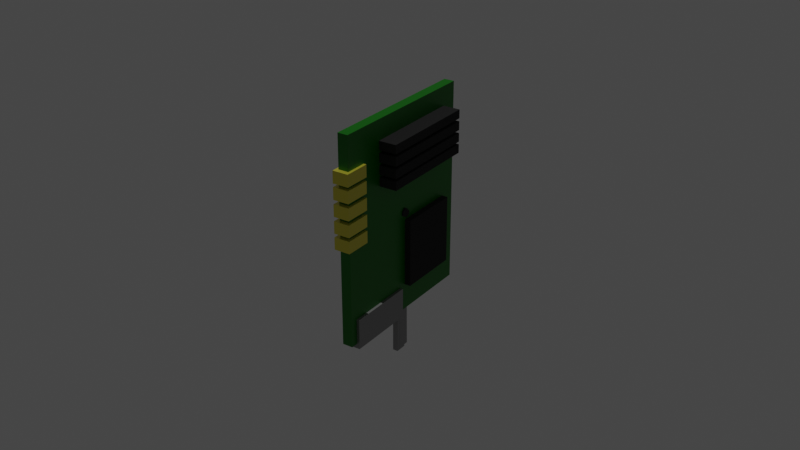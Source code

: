 # Source: ComputerChipSpider.blend  (saved by Blender 3.2.14; exported with 4.5.12 LTS)
import bpy
from mathutils import Matrix  # noqa: F401  (used for matrix-valued properties, if any)

bpy.ops.wm.read_factory_settings(use_empty=True)
scene = bpy.context.scene
scene.name = 'Scene'

# ---- collections
col_collection = bpy.data.collections.new('Collection'); scene.collection.children.link(col_collection)

# ---- materials (node trees are filled in below, after node groups)
mat_material_001 = bpy.data.materials.new('Material.001')
mat_material_001.alpha_threshold = 0.0
mat_material_001.use_transparent_shadow = False
mat_material_001.line_color = (0.0, 0.0, 0.0, 1.0)
mat_material_002 = bpy.data.materials.new('Material.002')
mat_material_002.use_transparent_shadow = False
mat_material_003 = bpy.data.materials.new('Material.003')
mat_material_003.use_transparent_shadow = False
mat_material_004 = bpy.data.materials.new('Material.004')
mat_material_004.use_transparent_shadow = False

# ---- material node trees
mat_material_001.use_nodes = True; mat_material_001.node_tree.nodes.clear()
_N = mat_material_001.node_tree.nodes; _L = mat_material_001.node_tree.links
n0 = _N.new('ShaderNodeOutputMaterial'); n0.name = 'Material Output'; n0.location = (300, 300)
n1 = _N.new('ShaderNodeBsdfPrincipled'); n1.name = 'Principled BSDF'; n1.location = (10, 300)
n1.distribution = 'GGX'
n1.subsurface_method = 'RANDOM_WALK_SKIN'
n1.inputs[0].default_value = (0.001737, 0.1851, 0.0, 1.0)
n1.inputs[1].default_value = 0.1391
n1.inputs[2].default_value = 0.4
n1.inputs[3].default_value = 1.45
n1.inputs[27].default_value = (0.0, 0.0, 0.0, 1.0)
n1.inputs[28].default_value = 1.0
_L.new(n1.outputs[0], n0.inputs[0])
n0.is_active_output = True
mat_material_002.use_nodes = True; mat_material_002.node_tree.nodes.clear()
_N = mat_material_002.node_tree.nodes; _L = mat_material_002.node_tree.links
n0 = _N.new('ShaderNodeBsdfPrincipled'); n0.name = 'Principled BSDF'; n0.location = (10, 300)
n0.distribution = 'GGX'
n0.subsurface_method = 'RANDOM_WALK_SKIN'
n0.inputs[0].default_value = (0.02079, 0.02079, 0.02079, 0.0)
n0.inputs[1].default_value = 0.2609
n0.inputs[2].default_value = 1.0
n0.inputs[3].default_value = 1.45
n0.inputs[27].default_value = (0.0, 0.0, 0.0, 1.0)
n0.inputs[28].default_value = 1.0
n1 = _N.new('ShaderNodeOutputMaterial'); n1.name = 'Material Output'; n1.location = (300, 300)
_L.new(n0.outputs[0], n1.inputs[0])
n1.is_active_output = True
mat_material_003.use_nodes = True; mat_material_003.node_tree.nodes.clear()
_N = mat_material_003.node_tree.nodes; _L = mat_material_003.node_tree.links
n0 = _N.new('ShaderNodeBsdfPrincipled'); n0.name = 'Principled BSDF'; n0.location = (10, 300)
n0.distribution = 'GGX'
n0.subsurface_method = 'RANDOM_WALK_SKIN'
n0.inputs[0].default_value = (0.8, 0.7194, 0.06934, 1.0)
n0.inputs[1].default_value = 0.3304
n0.inputs[2].default_value = 0.0
n0.inputs[3].default_value = 1.45
n0.inputs[27].default_value = (0.0, 0.0, 0.0, 1.0)
n0.inputs[28].default_value = 1.0
n1 = _N.new('ShaderNodeOutputMaterial'); n1.name = 'Material Output'; n1.location = (300, 300)
_L.new(n0.outputs[0], n1.inputs[0])
n1.is_active_output = True
mat_material_004.use_nodes = True; mat_material_004.node_tree.nodes.clear()
_N = mat_material_004.node_tree.nodes; _L = mat_material_004.node_tree.links
n0 = _N.new('ShaderNodeBsdfPrincipled'); n0.name = 'Principled BSDF'; n0.location = (10, 300)
n0.distribution = 'GGX'
n0.subsurface_method = 'RANDOM_WALK_SKIN'
n0.inputs[0].default_value = (0.293, 0.293, 0.293, 1.0)
n0.inputs[1].default_value = 0.3478
n0.inputs[2].default_value = 0.04348
n0.inputs[3].default_value = 1.45
n0.inputs[27].default_value = (0.0, 0.0, 0.0, 1.0)
n0.inputs[28].default_value = 1.0
n1 = _N.new('ShaderNodeOutputMaterial'); n1.name = 'Material Output'; n1.location = (300, 300)
_L.new(n0.outputs[0], n1.inputs[0])
n1.is_active_output = True

# ---- world
world_world = bpy.data.worlds.new('World'); scene.world = world_world
world_world.use_nodes = True; world_world.node_tree.nodes.clear()
_N = world_world.node_tree.nodes; _L = world_world.node_tree.links
n0 = _N.new('ShaderNodeOutputWorld'); n0.name = 'World Output'; n0.location = (300, 300)
n1 = _N.new('ShaderNodeBackground'); n1.name = 'Background'; n1.location = (10, 300)
n1.inputs[0].default_value = (0.05088, 0.05088, 0.05088, 1.0)
_L.new(n1.outputs[0], n0.inputs[0])
n0.is_active_output = True
world_world.color = (0.05088, 0.05088, 0.05088)
world_world.use_sun_shadow = False
world_world.sun_shadow_jitter_overblur = 0.0

# ---- cameras
cam_camera = bpy.data.cameras.new('Camera')
cam_camera.clip_end = 100.0
cam_camera.ortho_scale = 7.314

# ---- lights
light_sun = bpy.data.lights.new('Sun', 'SUN')
light_sun.transmission_factor = 0.0
light_sun.energy = 1.0
light_sun.shadow_soft_size = 0.125

# ---- meshes
me_cube_007 = bpy.data.meshes.new('Cube.007')
me_cube_007.from_pydata([(-0.6318, -0.6162, 0.5807), (-0.6318, -0.6162, 0.8349), (0.3672, -0.6107, 0.5807), (0.3672, -0.6107, 0.8349), (-0.6314, -0.7003, 0.5807), (-0.6314, -0.7003, 0.8349), (0.3677, -0.6947, 0.5807), (0.3677, -0.6947, 0.8349), (0.7994, 1.0, 0.6643), (0.7994, 1.0, 0.5641), (0.7994, -1.0, 0.6643), (0.7994, -1.0, 0.5641), (-0.7994, 1.0, 0.6643), (-0.7994, 1.0, 0.5641), (-0.7994, -1.0, 0.6643), (-0.7994, -1.0, 0.5641), (-0.6335, 0.07852, 0.6528), (-0.6335, 0.07852, 0.724), (-0.6335, 0.7438, 0.6528), (-0.6335, 0.7438, 0.724), (-0.0177, 0.07852, 0.6528), (-0.0177, 0.07852, 0.724), (-0.0177, 0.7438, 0.6528), (-0.0177, 0.7438, 0.724), (0.5873, -0.2174, 0.5371), (0.5873, -0.2174, 0.6914), (0.5873, -0.1016, 0.5371), (0.5873, -0.1016, 0.6914), (0.8445, -0.2174, 0.5371), (0.8445, -0.2174, 0.6914), (0.8445, -0.1016, 0.5371), (0.8445, -0.1016, 0.6914), (0.5873, -0.3732, 0.5371), (0.5873, -0.3732, 0.6914), (0.5873, -0.2573, 0.5371), (0.5873, -0.2573, 0.6914), (0.8445, -0.3732, 0.5371), (0.8445, -0.3732, 0.6914), (0.8445, -0.2573, 0.5371), (0.8445, -0.2573, 0.6914), (0.5873, -0.5289, 0.5371), (0.5873, -0.5289, 0.6914), (0.5873, -0.413, 0.5371), (0.5873, -0.413, 0.6914), (0.8445, -0.5289, 0.5371), (0.8445, -0.5289, 0.6914), (0.8445, -0.413, 0.5371), (0.8445, -0.413, 0.6914), (-0.6331, -0.3943, 0.5807), (-0.6331, -0.3943, 0.8349), (0.366, -0.3888, 0.5807), (0.366, -0.3888, 0.8349), (-0.6326, -0.4784, 0.5807), (-0.6326, -0.4784, 0.8349), (0.3665, -0.4728, 0.5807), (0.3665, -0.4728, 0.8349), (-0.6325, -0.5033, 0.5807), (-0.6325, -0.5033, 0.8349), (0.3666, -0.4978, 0.5807), (0.3666, -0.4978, 0.8349), (-0.632, -0.5874, 0.5807), (-0.632, -0.5874, 0.8349), (0.3671, -0.5818, 0.5807), (0.3671, -0.5818, 0.8349), (-0.6312, -0.7291, 0.5807), (-0.6312, -0.7291, 0.8349), (0.3678, -0.7236, 0.5807), (0.3678, -0.7236, 0.8349), (-0.6307, -0.8132, 0.5807), (-0.6307, -0.8132, 0.8349), (0.3683, -0.8076, 0.5807), (0.3683, -0.8076, 0.8349), (0.5873, -0.06672, 0.5371), (0.5873, -0.06672, 0.6914), (0.5873, 0.04912, 0.5371), (0.5873, 0.04912, 0.6914), (0.8445, -0.06672, 0.5371), (0.8445, -0.06672, 0.6914), (0.8445, 0.04912, 0.5371), (0.8445, 0.04912, 0.6914), (0.5873, -0.6775, 0.5371), (0.5873, -0.6775, 0.6914), (0.5873, -0.5616, 0.5371), (0.5873, -0.5616, 0.6914), (0.8445, -0.6775, 0.5371), (0.8445, -0.6775, 0.6914), (0.8445, -0.5616, 0.5371), (0.8445, -0.5616, 0.6914), (0.05021, 0.7528, 0.538), (0.05021, 0.7528, 0.6904), (0.05021, 1.048, 0.538), (0.7274, 0.7528, 0.538), (0.7274, 0.7528, 0.6904), (0.7274, 1.048, 0.538), (0.05021, 1.048, 0.6904), (0.7274, 1.048, 0.6904), (0.1759, 1.048, 0.5701), (0.1759, 1.048, 0.6584), (0.6016, 1.048, 0.6584), (0.6016, 1.048, 0.5701), (0.1759, 1.016, 0.6584), (0.1759, 1.016, 0.5701), (0.6016, 1.016, 0.5701), (0.6016, 1.016, 0.6584)], [], [(0, 1, 3, 2), (2, 3, 7, 6), (6, 7, 5, 4), (4, 5, 1, 0), (2, 6, 4, 0), (7, 3, 1, 5), (8, 12, 14, 10), (11, 10, 14, 15), (15, 14, 12, 13), (13, 9, 11, 15), (9, 8, 10, 11), (13, 12, 8, 9), (16, 17, 19, 18), (18, 19, 23, 22), (22, 23, 21, 20), (20, 21, 17, 16), (18, 22, 20, 16), (23, 19, 17, 21), (24, 25, 27, 26), (26, 27, 31, 30), (30, 31, 29, 28), (28, 29, 25, 24), (26, 30, 28, 24), (31, 27, 25, 29), (32, 33, 35, 34), (34, 35, 39, 38), (38, 39, 37, 36), (36, 37, 33, 32), (34, 38, 36, 32), (39, 35, 33, 37), (40, 41, 43, 42), (42, 43, 47, 46), (46, 47, 45, 44), (44, 45, 41, 40), (42, 46, 44, 40), (47, 43, 41, 45), (48, 49, 51, 50), (50, 51, 55, 54), (54, 55, 53, 52), (52, 53, 49, 48), (50, 54, 52, 48), (55, 51, 49, 53), (56, 57, 59, 58), (58, 59, 63, 62), (62, 63, 61, 60), (60, 61, 57, 56), (58, 62, 60, 56), (63, 59, 57, 61), (64, 65, 67, 66), (66, 67, 71, 70), (70, 71, 69, 68), (68, 69, 65, 64), (66, 70, 68, 64), (71, 67, 65, 69), (72, 73, 75, 74), (74, 75, 79, 78), (78, 79, 77, 76), (76, 77, 73, 72), (74, 78, 76, 72), (79, 75, 73, 77), (80, 81, 83, 82), (82, 83, 87, 86), (86, 87, 85, 84), (84, 85, 81, 80), (82, 86, 84, 80), (87, 83, 81, 85), (88, 89, 94, 90), (97, 98, 103, 100), (93, 95, 92, 91), (91, 92, 89, 88), (90, 93, 91, 88), (95, 94, 89, 92), (90, 94, 97, 96), (94, 95, 98, 97), (95, 93, 99, 98), (93, 90, 96, 99), (101, 100, 103, 102), (96, 97, 100, 101), (98, 99, 102, 103), (99, 96, 101, 102)])
me_cube_007.polygons.foreach_set('material_index', [1, 1, 1, 1, 0, 1, 0, 0, 0, 0, 0, 0, 1, 1, 1, 1, 0, 1, 2, 2, 2, 2, 2, 2, 2, 2, 2, 2, 2, 2, 2, 2, 2, 2, 2, 2, 1, 1, 1, 1, 0, 1, 1, 1, 1, 1, 0, 1, 1, 1, 1, 1, 0, 1, 2, 2, 2, 2, 2, 2, 2, 2, 2, 2, 2, 2, 3, 3, 3, 3, 3, 3, 3, 3, 3, 3, 2, 3, 3, 3])
_uv = me_cube_007.uv_layers.new(name='UVMap')
_uv.uv.foreach_set('vector', [0.375, 0.0, 0.625, 0.0, 0.625, 0.25, 0.375, 0.25, 0.375, 0.25, 0.625, 0.25, 0.625, 0.5, 0.375, 0.5, 0.375, 0.5, 0.625, 0.5, 0.625, 0.75, 0.375, 0.75, 0.375, 0.75, 0.625, 0.75, 0.625, 1.0, 0.375, 1.0, 0.125, 0.5, 0.375, 0.5, 0.375, 0.75, 0.125, 0.75, 0.625, 0.5, 0.875, 0.5, 0.875, 0.75, 0.625, 0.75, 0.625, 0.5, 0.875, 0.5, 0.875, 0.75, 0.625, 0.75, 0.375, 0.75, 0.625, 0.75, 0.625, 1.0, 0.375, 1.0, 0.375, 0.0, 0.625, 0.0, 0.625, 0.25, 0.375, 0.25, 0.125, 0.5, 0.375, 0.5, 0.375, 0.75, 0.125, 0.75, 0.375, 0.5, 0.625, 0.5, 0.625, 0.75, 0.375, 0.75, 0.375, 0.25, 0.625, 0.25, 0.625, 0.5, 0.375, 0.5, 0.375, 0.0, 0.625, 0.0, 0.625, 0.25, 0.375, 0.25, 0.375, 0.25, 0.625, 0.25, 0.625, 0.5, 0.375, 0.5, 0.375, 0.5, 0.625, 0.5, 0.625, 0.75, 0.375, 0.75, 0.375, 0.75, 0.625, 0.75, 0.625, 1.0, 0.375, 1.0, 0.125, 0.5, 0.375, 0.5, 0.375, 0.75, 0.125, 0.75, 0.625, 0.5, 0.875, 0.5, 0.875, 0.75, 0.625, 0.75, 0.375, 0.0, 0.625, 0.0, 0.625, 0.25, 0.375, 0.25, 0.375, 0.25, 0.625, 0.25, 0.625, 0.5, 0.375, 0.5, 0.375, 0.5, 0.625, 0.5, 0.625, 0.75, 0.375, 0.75, 0.375, 0.75, 0.625, 0.75, 0.625, 1.0, 0.375, 1.0, 0.125, 0.5, 0.375, 0.5, 0.375, 0.75, 0.125, 0.75, 0.625, 0.5, 0.875, 0.5, 0.875, 0.75, 0.625, 0.75, 0.375, 0.0, 0.625, 0.0, 0.625, 0.25, 0.375, 0.25, 0.375, 0.25, 0.625, 0.25, 0.625, 0.5, 0.375, 0.5, 0.375, 0.5, 0.625, 0.5, 0.625, 0.75, 0.375, 0.75, 0.375, 0.75, 0.625, 0.75, 0.625, 1.0, 0.375, 1.0, 0.125, 0.5, 0.375, 0.5, 0.375, 0.75, 0.125, 0.75, 0.625, 0.5, 0.875, 0.5, 0.875, 0.75, 0.625, 0.75, 0.375, 0.0, 0.625, 0.0, 0.625, 0.25, 0.375, 0.25, 0.375, 0.25, 0.625, 0.25, 0.625, 0.5, 0.375, 0.5, 0.375, 0.5, 0.625, 0.5, 0.625, 0.75, 0.375, 0.75, 0.375, 0.75, 0.625, 0.75, 0.625, 1.0, 0.375, 1.0, 0.125, 0.5, 0.375, 0.5, 0.375, 0.75, 0.125, 0.75, 0.625, 0.5, 0.875, 0.5, 0.875, 0.75, 0.625, 0.75, 0.375, 0.0, 0.625, 0.0, 0.625, 0.25, 0.375, 0.25, 0.375, 0.25, 0.625, 0.25, 0.625, 0.5, 0.375, 0.5, 0.375, 0.5, 0.625, 0.5, 0.625, 0.75, 0.375, 0.75, 0.375, 0.75, 0.625, 0.75, 0.625, 1.0, 0.375, 1.0, 0.125, 0.5, 0.375, 0.5, 0.375, 0.75, 0.125, 0.75, 0.625, 0.5, 0.875, 0.5, 0.875, 0.75, 0.625, 0.75, 0.375, 0.0, 0.625, 0.0, 0.625, 0.25, 0.375, 0.25, 0.375, 0.25, 0.625, 0.25, 0.625, 0.5, 0.375, 0.5, 0.375, 0.5, 0.625, 0.5, 0.625, 0.75, 0.375, 0.75, 0.375, 0.75, 0.625, 0.75, 0.625, 1.0, 0.375, 1.0, 0.125, 0.5, 0.375, 0.5, 0.375, 0.75, 0.125, 0.75, 0.625, 0.5, 0.875, 0.5, 0.875, 0.75, 0.625, 0.75, 0.375, 0.0, 0.625, 0.0, 0.625, 0.25, 0.375, 0.25, 0.375, 0.25, 0.625, 0.25, 0.625, 0.5, 0.375, 0.5, 0.375, 0.5, 0.625, 0.5, 0.625, 0.75, 0.375, 0.75, 0.375, 0.75, 0.625, 0.75, 0.625, 1.0, 0.375, 1.0, 0.125, 0.5, 0.375, 0.5, 0.375, 0.75, 0.125, 0.75, 0.625, 0.5, 0.875, 0.5, 0.875, 0.75, 0.625, 0.75, 0.375, 0.0, 0.625, 0.0, 0.625, 0.25, 0.375, 0.25, 0.375, 0.25, 0.625, 0.25, 0.625, 0.5, 0.375, 0.5, 0.375, 0.5, 0.625, 0.5, 0.625, 0.75, 0.375, 0.75, 0.375, 0.75, 0.625, 0.75, 0.625, 1.0, 0.375, 1.0, 0.125, 0.5, 0.375, 0.5, 0.375, 0.75, 0.125, 0.75, 0.625, 0.5, 0.875, 0.5, 0.875, 0.75, 0.625, 0.75, 0.375, 0.0, 0.625, 0.0, 0.625, 0.25, 0.375, 0.25, 0.375, 0.25, 0.625, 0.25, 0.625, 0.5, 0.375, 0.5, 0.375, 0.5, 0.625, 0.5, 0.625, 0.75, 0.375, 0.75, 0.375, 0.75, 0.625, 0.75, 0.625, 1.0, 0.375, 1.0, 0.125, 0.5, 0.375, 0.5, 0.375, 0.75, 0.125, 0.75, 0.625, 0.5, 0.875, 0.5, 0.875, 0.75, 0.625, 0.75, 0.375, 0.0, 0.625, 0.0, 0.625, 0.25, 0.375, 0.25, 0.5724, 0.2964, 0.5724, 0.4536, 0.5724, 0.4536, 0.5724, 0.2964, 0.375, 0.5, 0.625, 0.5, 0.625, 0.75, 0.375, 0.75, 0.375, 0.75, 0.625, 0.75, 0.625, 1.0, 0.375, 1.0, 0.125, 0.5, 0.375, 0.5, 0.375, 0.75, 0.125, 0.75, 0.625, 0.5, 0.875, 0.5, 0.875, 0.75, 0.625, 0.75, 0.375, 0.25, 0.625, 0.25, 0.5724, 0.2964, 0.4276, 0.2964, 0.625, 0.25, 0.625, 0.5, 0.5724, 0.4536, 0.5724, 0.2964, 0.625, 0.5, 0.375, 0.5, 0.4276, 0.4536, 0.5724, 0.4536, 0.375, 0.5, 0.375, 0.25, 0.4276, 0.2964, 0.4276, 0.4536, 0.4276, 0.2964, 0.5724, 0.2964, 0.5724, 0.4536, 0.4276, 0.4536, 0.4276, 0.2964, 0.5724, 0.2964, 0.5724, 0.2964, 0.4276, 0.2964, 0.5724, 0.4536, 0.4276, 0.4536, 0.4276, 0.4536, 0.5724, 0.4536, 0.4276, 0.4536, 0.4276, 0.2964, 0.4276, 0.2964, 0.4276, 0.4536])
me_cube_007.materials.append(mat_material_001)
me_cube_007.materials.append(mat_material_002)
me_cube_007.materials.append(mat_material_003)
me_cube_007.materials.append(mat_material_004)
me_cube_007.update()
me_cylinder_016 = bpy.data.meshes.new('Cylinder.016')
me_cylinder_016.from_pydata([(0.0, 1.0, -1.0), (0.0, 1.0, 1.0), (0.1951, 0.9808, -1.0), (0.1951, 0.9808, 1.0), (0.3827, 0.9239, -1.0), (0.3827, 0.9239, 1.0), (0.5556, 0.8315, -1.0), (0.5556, 0.8315, 1.0), (0.7071, 0.7071, -1.0), (0.7071, 0.7071, 1.0), (0.8315, 0.5556, -1.0), (0.8315, 0.5556, 1.0), (0.9239, 0.3827, -1.0), (0.9239, 0.3827, 1.0), (0.9808, 0.1951, -1.0), (0.9808, 0.1951, 1.0), (1.0, -4.371e-08, -1.0), (1.0, -4.371e-08, 1.0), (0.9808, -0.1951, -1.0), (0.9808, -0.1951, 1.0), (0.9239, -0.3827, -1.0), (0.9239, -0.3827, 1.0), (0.8315, -0.5556, -1.0), (0.8315, -0.5556, 1.0), (0.7071, -0.7071, -1.0), (0.7071, -0.7071, 1.0), (0.5556, -0.8315, -1.0), (0.5556, -0.8315, 1.0), (0.3827, -0.9239, -1.0), (0.3827, -0.9239, 1.0), (0.1951, -0.9808, -1.0), (0.1951, -0.9808, 1.0), (-8.742e-08, -1.0, -1.0), (-8.742e-08, -1.0, 1.0), (-0.1951, -0.9808, -1.0), (-0.1951, -0.9808, 1.0), (-0.3827, -0.9239, -1.0), (-0.3827, -0.9239, 1.0), (-0.5556, -0.8315, -1.0), (-0.5556, -0.8315, 1.0), (-0.7071, -0.7071, -1.0), (-0.7071, -0.7071, 1.0), (-0.8315, -0.5556, -1.0), (-0.8315, -0.5556, 1.0), (-0.9239, -0.3827, -1.0), (-0.9239, -0.3827, 1.0), (-0.9808, -0.1951, -1.0), (-0.9808, -0.1951, 1.0), (-1.0, 1.192e-08, -1.0), (-1.0, 1.192e-08, 1.0), (-0.9808, 0.1951, -1.0), (-0.9808, 0.1951, 1.0), (-0.9239, 0.3827, -1.0), (-0.9239, 0.3827, 1.0), (-0.8315, 0.5556, -1.0), (-0.8315, 0.5556, 1.0), (-0.7071, 0.7071, -1.0), (-0.7071, 0.7071, 1.0), (-0.5556, 0.8315, -1.0), (-0.5556, 0.8315, 1.0), (-0.3827, 0.9239, -1.0), (-0.3827, 0.9239, 1.0), (-0.1951, 0.9808, -1.0), (-0.1951, 0.9808, 1.0)], [], [(0, 1, 3, 2), (2, 3, 5, 4), (4, 5, 7, 6), (6, 7, 9, 8), (8, 9, 11, 10), (10, 11, 13, 12), (12, 13, 15, 14), (14, 15, 17, 16), (16, 17, 19, 18), (18, 19, 21, 20), (20, 21, 23, 22), (22, 23, 25, 24), (24, 25, 27, 26), (26, 27, 29, 28), (28, 29, 31, 30), (30, 31, 33, 32), (32, 33, 35, 34), (34, 35, 37, 36), (36, 37, 39, 38), (38, 39, 41, 40), (40, 41, 43, 42), (42, 43, 45, 44), (44, 45, 47, 46), (46, 47, 49, 48), (48, 49, 51, 50), (50, 51, 53, 52), (52, 53, 55, 54), (54, 55, 57, 56), (56, 57, 59, 58), (58, 59, 61, 60), (3, 1, 63, 61, 59, 57, 55, 53, 51, 49, 47, 45, 43, 41, 39, 37, 35, 33, 31, 29, 27, 25, 23, 21, 19, 17, 15, 13, 11, 9, 7, 5), (60, 61, 63, 62), (62, 63, 1, 0), (0, 2, 4, 6, 8, 10, 12, 14, 16, 18, 20, 22, 24, 26, 28, 30, 32, 34, 36, 38, 40, 42, 44, 46, 48, 50, 52, 54, 56, 58, 60, 62)])
_uv = me_cylinder_016.uv_layers.new(name='UVMap')
_uv.uv.foreach_set('vector', [1.0, 0.5, 1.0, 1.0, 0.9688, 1.0, 0.9688, 0.5, 0.9688, 0.5, 0.9688, 1.0, 0.9375, 1.0, 0.9375, 0.5, 0.9375, 0.5, 0.9375, 1.0, 0.9062, 1.0, 0.9062, 0.5, 0.9062, 0.5, 0.9062, 1.0, 0.875, 1.0, 0.875, 0.5, 0.875, 0.5, 0.875, 1.0, 0.8438, 1.0, 0.8438, 0.5, 0.8438, 0.5, 0.8438, 1.0, 0.8125, 1.0, 0.8125, 0.5, 0.8125, 0.5, 0.8125, 1.0, 0.7812, 1.0, 0.7812, 0.5, 0.7812, 0.5, 0.7812, 1.0, 0.75, 1.0, 0.75, 0.5, 0.75, 0.5, 0.75, 1.0, 0.7188, 1.0, 0.7188, 0.5, 0.7188, 0.5, 0.7188, 1.0, 0.6875, 1.0, 0.6875, 0.5, 0.6875, 0.5, 0.6875, 1.0, 0.6562, 1.0, 0.6562, 0.5, 0.6562, 0.5, 0.6562, 1.0, 0.625, 1.0, 0.625, 0.5, 0.625, 0.5, 0.625, 1.0, 0.5938, 1.0, 0.5938, 0.5, 0.5938, 0.5, 0.5938, 1.0, 0.5625, 1.0, 0.5625, 0.5, 0.5625, 0.5, 0.5625, 1.0, 0.5312, 1.0, 0.5312, 0.5, 0.5312, 0.5, 0.5312, 1.0, 0.5, 1.0, 0.5, 0.5, 0.5, 0.5, 0.5, 1.0, 0.4688, 1.0, 0.4688, 0.5, 0.4688, 0.5, 0.4688, 1.0, 0.4375, 1.0, 0.4375, 0.5, 0.4375, 0.5, 0.4375, 1.0, 0.4062, 1.0, 0.4062, 0.5, 0.4062, 0.5, 0.4062, 1.0, 0.375, 1.0, 0.375, 0.5, 0.375, 0.5, 0.375, 1.0, 0.3438, 1.0, 0.3438, 0.5, 0.3438, 0.5, 0.3438, 1.0, 0.3125, 1.0, 0.3125, 0.5, 0.3125, 0.5, 0.3125, 1.0, 0.2812, 1.0, 0.2812, 0.5, 0.2812, 0.5, 0.2812, 1.0, 0.25, 1.0, 0.25, 0.5, 0.25, 0.5, 0.25, 1.0, 0.2188, 1.0, 0.2188, 0.5, 0.2188, 0.5, 0.2188, 1.0, 0.1875, 1.0, 0.1875, 0.5, 0.1875, 0.5, 0.1875, 1.0, 0.1562, 1.0, 0.1562, 0.5, 0.1562, 0.5, 0.1562, 1.0, 0.125, 1.0, 0.125, 0.5, 0.125, 0.5, 0.125, 1.0, 0.09375, 1.0, 0.09375, 0.5, 0.09375, 0.5, 0.09375, 1.0, 0.0625, 1.0, 0.0625, 0.5, 0.2968, 0.4854, 0.25, 0.49, 0.2032, 0.4854, 0.1582, 0.4717, 0.1167, 0.4496, 0.08029, 0.4197, 0.05045, 0.3833, 0.02827, 0.3418, 0.01461, 0.2968, 0.01, 0.25, 0.01461, 0.2032, 0.02827, 0.1582, 0.05045, 0.1167, 0.08029, 0.08029, 0.1167, 0.05045, 0.1582, 0.02827, 0.2032, 0.01461, 0.25, 0.01, 0.2968, 0.01461, 0.3418, 0.02827, 0.3833, 0.05045, 0.4197, 0.08029, 0.4496, 0.1167, 0.4717, 0.1582, 0.4854, 0.2032, 0.49, 0.25, 0.4854, 0.2968, 0.4717, 0.3418, 0.4496, 0.3833, 0.4197, 0.4197, 0.3833, 0.4496, 0.3418, 0.4717, 0.0625, 0.5, 0.0625, 1.0, 0.03125, 1.0, 0.03125, 0.5, 0.03125, 0.5, 0.03125, 1.0, 0.0, 1.0, 0.0, 0.5, 0.75, 0.49, 0.7968, 0.4854, 0.8418, 0.4717, 0.8833, 0.4496, 0.9197, 0.4197, 0.9496, 0.3833, 0.9717, 0.3418, 0.9854, 0.2968, 0.99, 0.25, 0.9854, 0.2032, 0.9717, 0.1582, 0.9496, 0.1167, 0.9197, 0.08029, 0.8833, 0.05045, 0.8418, 0.02827, 0.7968, 0.01461, 0.75, 0.01, 0.7032, 0.01461, 0.6582, 0.02827, 0.6167, 0.05045, 0.5803, 0.08029, 0.5504, 0.1167, 0.5283, 0.1582, 0.5146, 0.2032, 0.51, 0.25, 0.5146, 0.2968, 0.5283, 0.3418, 0.5504, 0.3833, 0.5803, 0.4197, 0.6167, 0.4496, 0.6582, 0.4717, 0.7032, 0.4854])
me_cylinder_016.materials.append(mat_material_002)
me_cylinder_016.update()
me_cube_045 = bpy.data.meshes.new('Cube.045')
me_cube_045.from_pydata([(-0.7137, -0.06152, 0.4366), (-1.148, -0.06152, 1.255), (-0.7137, -0.00651, 0.4366), (-1.148, -0.00651, 1.255), (-0.6215, -0.06152, 0.4855), (-1.055, -0.06152, 1.304), (-0.6215, -0.00651, 0.4855), (-1.055, -0.00651, 1.304)], [], [(0, 1, 3, 2), (2, 3, 7, 6), (6, 7, 5, 4), (4, 5, 1, 0), (2, 6, 4, 0), (7, 3, 1, 5)])
_uv = me_cube_045.uv_layers.new(name='UVMap')
_uv.uv.foreach_set('vector', [0.375, 0.0, 0.625, 0.0, 0.625, 0.25, 0.375, 0.25, 0.375, 0.25, 0.625, 0.25, 0.625, 0.5, 0.375, 0.5, 0.375, 0.5, 0.625, 0.5, 0.625, 0.75, 0.375, 0.75, 0.375, 0.75, 0.625, 0.75, 0.625, 1.0, 0.375, 1.0, 0.125, 0.5, 0.375, 0.5, 0.375, 0.75, 0.125, 0.75, 0.625, 0.5, 0.875, 0.5, 0.875, 0.75, 0.625, 0.75])
me_cube_045.materials.append(mat_material_004)
me_cube_045.update()
me_cube_046 = bpy.data.meshes.new('Cube.046')
me_cube_046.from_pydata([(-1.083, -0.008647, 1.303), (-1.083, 0.04263, 1.303), (-0.9813, -0.008647, 1.258), (-0.9813, 0.04263, 1.258), (-1.605, 0.01675, -0.005767), (-1.372, -0.008647, 0.6538), (-1.605, 0.01723, -0.005767), (-1.372, 0.04263, 0.6538), (-1.604, 0.01675, -0.00619), (-1.27, -0.008647, 0.6087), (-1.604, 0.01723, -0.00619), (-1.27, 0.04263, 0.6087)], [], [(9, 2, 0, 5), (11, 3, 2, 9), (7, 1, 3, 11), (5, 0, 1, 7), (3, 1, 0, 2), (6, 4, 5, 7), (10, 6, 7, 11), (8, 10, 11, 9), (4, 8, 9, 5), (6, 10, 8, 4)])
_uv = me_cube_046.uv_layers.new(name='UVMap')
_uv.uv.foreach_set('vector', [0.4988, 0.75, 0.625, 0.75, 0.625, 1.0, 0.4988, 1.0, 0.4988, 0.5, 0.625, 0.5, 0.625, 0.75, 0.4988, 0.75, 0.4988, 0.25, 0.625, 0.25, 0.625, 0.5, 0.4988, 0.5, 0.4988, 0.0, 0.625, 0.0, 0.625, 0.25, 0.4988, 0.25, 0.625, 0.5, 0.875, 0.5, 0.875, 0.75, 0.625, 0.75, 0.2488, 0.6238, 0.2488, 0.6262, 0.125, 0.75, 0.125, 0.5, 0.2512, 0.6238, 0.2488, 0.6238, 0.125, 0.5, 0.375, 0.5, 0.2512, 0.6262, 0.2512, 0.6238, 0.4988, 0.5, 0.4988, 0.75, 0.2488, 0.6262, 0.2512, 0.6262, 0.375, 0.75, 0.125, 0.75, 0.2488, 0.6238, 0.2512, 0.6238, 0.2512, 0.6262, 0.2488, 0.6262])
me_cube_046.materials.append(mat_material_004)
me_cube_046.update()
me_cylinder_003 = bpy.data.meshes.new('Cylinder.003')
me_cylinder_003.from_pydata([(0.0, 1.0, -1.0), (0.0, 1.0, 1.0), (0.1951, 0.9808, -1.0), (0.1951, 0.9808, 1.0), (0.3827, 0.9239, -1.0), (0.3827, 0.9239, 1.0), (0.5556, 0.8315, -1.0), (0.5556, 0.8315, 1.0), (0.7071, 0.7071, -1.0), (0.7071, 0.7071, 1.0), (0.8315, 0.5556, -1.0), (0.8315, 0.5556, 1.0), (0.9239, 0.3827, -1.0), (0.9239, 0.3827, 1.0), (0.9808, 0.1951, -1.0), (0.9808, 0.1951, 1.0), (1.0, -4.371e-08, -1.0), (1.0, -4.371e-08, 1.0), (0.9808, -0.1951, -1.0), (0.9808, -0.1951, 1.0), (0.9239, -0.3827, -1.0), (0.9239, -0.3827, 1.0), (0.8315, -0.5556, -1.0), (0.8315, -0.5556, 1.0), (0.7071, -0.7071, -1.0), (0.7071, -0.7071, 1.0), (0.5556, -0.8315, -1.0), (0.5556, -0.8315, 1.0), (0.3827, -0.9239, -1.0), (0.3827, -0.9239, 1.0), (0.1951, -0.9808, -1.0), (0.1951, -0.9808, 1.0), (-8.742e-08, -1.0, -1.0), (-8.742e-08, -1.0, 1.0), (-0.1951, -0.9808, -1.0), (-0.1951, -0.9808, 1.0), (-0.3827, -0.9239, -1.0), (-0.3827, -0.9239, 1.0), (-0.5556, -0.8315, -1.0), (-0.5556, -0.8315, 1.0), (-0.7071, -0.7071, -1.0), (-0.7071, -0.7071, 1.0), (-0.8315, -0.5556, -1.0), (-0.8315, -0.5556, 1.0), (-0.9239, -0.3827, -1.0), (-0.9239, -0.3827, 1.0), (-0.9808, -0.1951, -1.0), (-0.9808, -0.1951, 1.0), (-1.0, 1.192e-08, -1.0), (-1.0, 1.192e-08, 1.0), (-0.9808, 0.1951, -1.0), (-0.9808, 0.1951, 1.0), (-0.9239, 0.3827, -1.0), (-0.9239, 0.3827, 1.0), (-0.8315, 0.5556, -1.0), (-0.8315, 0.5556, 1.0), (-0.7071, 0.7071, -1.0), (-0.7071, 0.7071, 1.0), (-0.5556, 0.8315, -1.0), (-0.5556, 0.8315, 1.0), (-0.3827, 0.9239, -1.0), (-0.3827, 0.9239, 1.0), (-0.1951, 0.9808, -1.0), (-0.1951, 0.9808, 1.0)], [], [(0, 1, 3, 2), (2, 3, 5, 4), (4, 5, 7, 6), (6, 7, 9, 8), (8, 9, 11, 10), (10, 11, 13, 12), (12, 13, 15, 14), (14, 15, 17, 16), (16, 17, 19, 18), (18, 19, 21, 20), (20, 21, 23, 22), (22, 23, 25, 24), (24, 25, 27, 26), (26, 27, 29, 28), (28, 29, 31, 30), (30, 31, 33, 32), (32, 33, 35, 34), (34, 35, 37, 36), (36, 37, 39, 38), (38, 39, 41, 40), (40, 41, 43, 42), (42, 43, 45, 44), (44, 45, 47, 46), (46, 47, 49, 48), (48, 49, 51, 50), (50, 51, 53, 52), (52, 53, 55, 54), (54, 55, 57, 56), (56, 57, 59, 58), (58, 59, 61, 60), (3, 1, 63, 61, 59, 57, 55, 53, 51, 49, 47, 45, 43, 41, 39, 37, 35, 33, 31, 29, 27, 25, 23, 21, 19, 17, 15, 13, 11, 9, 7, 5), (60, 61, 63, 62), (62, 63, 1, 0), (0, 2, 4, 6, 8, 10, 12, 14, 16, 18, 20, 22, 24, 26, 28, 30, 32, 34, 36, 38, 40, 42, 44, 46, 48, 50, 52, 54, 56, 58, 60, 62)])
_uv = me_cylinder_003.uv_layers.new(name='UVMap')
_uv.uv.foreach_set('vector', [1.0, 0.5, 1.0, 1.0, 0.9688, 1.0, 0.9688, 0.5, 0.9688, 0.5, 0.9688, 1.0, 0.9375, 1.0, 0.9375, 0.5, 0.9375, 0.5, 0.9375, 1.0, 0.9062, 1.0, 0.9062, 0.5, 0.9062, 0.5, 0.9062, 1.0, 0.875, 1.0, 0.875, 0.5, 0.875, 0.5, 0.875, 1.0, 0.8438, 1.0, 0.8438, 0.5, 0.8438, 0.5, 0.8438, 1.0, 0.8125, 1.0, 0.8125, 0.5, 0.8125, 0.5, 0.8125, 1.0, 0.7812, 1.0, 0.7812, 0.5, 0.7812, 0.5, 0.7812, 1.0, 0.75, 1.0, 0.75, 0.5, 0.75, 0.5, 0.75, 1.0, 0.7188, 1.0, 0.7188, 0.5, 0.7188, 0.5, 0.7188, 1.0, 0.6875, 1.0, 0.6875, 0.5, 0.6875, 0.5, 0.6875, 1.0, 0.6562, 1.0, 0.6562, 0.5, 0.6562, 0.5, 0.6562, 1.0, 0.625, 1.0, 0.625, 0.5, 0.625, 0.5, 0.625, 1.0, 0.5938, 1.0, 0.5938, 0.5, 0.5938, 0.5, 0.5938, 1.0, 0.5625, 1.0, 0.5625, 0.5, 0.5625, 0.5, 0.5625, 1.0, 0.5312, 1.0, 0.5312, 0.5, 0.5312, 0.5, 0.5312, 1.0, 0.5, 1.0, 0.5, 0.5, 0.5, 0.5, 0.5, 1.0, 0.4688, 1.0, 0.4688, 0.5, 0.4688, 0.5, 0.4688, 1.0, 0.4375, 1.0, 0.4375, 0.5, 0.4375, 0.5, 0.4375, 1.0, 0.4062, 1.0, 0.4062, 0.5, 0.4062, 0.5, 0.4062, 1.0, 0.375, 1.0, 0.375, 0.5, 0.375, 0.5, 0.375, 1.0, 0.3438, 1.0, 0.3438, 0.5, 0.3438, 0.5, 0.3438, 1.0, 0.3125, 1.0, 0.3125, 0.5, 0.3125, 0.5, 0.3125, 1.0, 0.2812, 1.0, 0.2812, 0.5, 0.2812, 0.5, 0.2812, 1.0, 0.25, 1.0, 0.25, 0.5, 0.25, 0.5, 0.25, 1.0, 0.2188, 1.0, 0.2188, 0.5, 0.2188, 0.5, 0.2188, 1.0, 0.1875, 1.0, 0.1875, 0.5, 0.1875, 0.5, 0.1875, 1.0, 0.1562, 1.0, 0.1562, 0.5, 0.1562, 0.5, 0.1562, 1.0, 0.125, 1.0, 0.125, 0.5, 0.125, 0.5, 0.125, 1.0, 0.09375, 1.0, 0.09375, 0.5, 0.09375, 0.5, 0.09375, 1.0, 0.0625, 1.0, 0.0625, 0.5, 0.2968, 0.4854, 0.25, 0.49, 0.2032, 0.4854, 0.1582, 0.4717, 0.1167, 0.4496, 0.08029, 0.4197, 0.05045, 0.3833, 0.02827, 0.3418, 0.01461, 0.2968, 0.01, 0.25, 0.01461, 0.2032, 0.02827, 0.1582, 0.05045, 0.1167, 0.08029, 0.08029, 0.1167, 0.05045, 0.1582, 0.02827, 0.2032, 0.01461, 0.25, 0.01, 0.2968, 0.01461, 0.3418, 0.02827, 0.3833, 0.05045, 0.4197, 0.08029, 0.4496, 0.1167, 0.4717, 0.1582, 0.4854, 0.2032, 0.49, 0.25, 0.4854, 0.2968, 0.4717, 0.3418, 0.4496, 0.3833, 0.4197, 0.4197, 0.3833, 0.4496, 0.3418, 0.4717, 0.0625, 0.5, 0.0625, 1.0, 0.03125, 1.0, 0.03125, 0.5, 0.03125, 0.5, 0.03125, 1.0, 0.0, 1.0, 0.0, 0.5, 0.75, 0.49, 0.7968, 0.4854, 0.8418, 0.4717, 0.8833, 0.4496, 0.9197, 0.4197, 0.9496, 0.3833, 0.9717, 0.3418, 0.9854, 0.2968, 0.99, 0.25, 0.9854, 0.2032, 0.9717, 0.1582, 0.9496, 0.1167, 0.9197, 0.08029, 0.8833, 0.05045, 0.8418, 0.02827, 0.7968, 0.01461, 0.75, 0.01, 0.7032, 0.01461, 0.6582, 0.02827, 0.6167, 0.05045, 0.5803, 0.08029, 0.5504, 0.1167, 0.5283, 0.1582, 0.5146, 0.2032, 0.51, 0.25, 0.5146, 0.2968, 0.5283, 0.3418, 0.5504, 0.3833, 0.5803, 0.4197, 0.6167, 0.4496, 0.6582, 0.4717, 0.7032, 0.4854])
me_cylinder_003.materials.append(mat_material_002)
me_cylinder_003.update()
me_cube_005 = bpy.data.meshes.new('Cube.005')
me_cube_005.from_pydata([(-0.7137, -0.8615, 0.4366), (-1.148, -0.8615, 1.255), (-0.7137, -0.8065, 0.4366), (-1.148, -0.8065, 1.255), (-0.6215, -0.8615, 0.4855), (-1.055, -0.8615, 1.304), (-0.6215, -0.8065, 0.4855), (-1.055, -0.8065, 1.304)], [], [(0, 1, 3, 2), (2, 3, 7, 6), (6, 7, 5, 4), (4, 5, 1, 0), (2, 6, 4, 0), (7, 3, 1, 5)])
_uv = me_cube_005.uv_layers.new(name='UVMap')
_uv.uv.foreach_set('vector', [0.375, 0.0, 0.625, 0.0, 0.625, 0.25, 0.375, 0.25, 0.375, 0.25, 0.625, 0.25, 0.625, 0.5, 0.375, 0.5, 0.375, 0.5, 0.625, 0.5, 0.625, 0.75, 0.375, 0.75, 0.375, 0.75, 0.625, 0.75, 0.625, 1.0, 0.375, 1.0, 0.125, 0.5, 0.375, 0.5, 0.375, 0.75, 0.125, 0.75, 0.625, 0.5, 0.875, 0.5, 0.875, 0.75, 0.625, 0.75])
me_cube_005.materials.append(mat_material_004)
me_cube_005.update()
me_cube_006 = bpy.data.meshes.new('Cube.006')
me_cube_006.from_pydata([(-1.083, -0.8086, 1.303), (-1.083, -0.7574, 1.303), (-0.9813, -0.8086, 1.258), (-0.9813, -0.7574, 1.258), (-1.605, -0.7832, -0.005767), (-1.372, -0.8086, 0.6538), (-1.605, -0.7828, -0.005767), (-1.372, -0.7574, 0.6538), (-1.604, -0.7832, -0.00619), (-1.27, -0.8086, 0.6087), (-1.604, -0.7828, -0.00619), (-1.27, -0.7574, 0.6087)], [], [(9, 2, 0, 5), (11, 3, 2, 9), (7, 1, 3, 11), (5, 0, 1, 7), (3, 1, 0, 2), (6, 4, 5, 7), (10, 6, 7, 11), (8, 10, 11, 9), (4, 8, 9, 5), (6, 10, 8, 4)])
_uv = me_cube_006.uv_layers.new(name='UVMap')
_uv.uv.foreach_set('vector', [0.4988, 0.75, 0.625, 0.75, 0.625, 1.0, 0.4988, 1.0, 0.4988, 0.5, 0.625, 0.5, 0.625, 0.75, 0.4988, 0.75, 0.4988, 0.25, 0.625, 0.25, 0.625, 0.5, 0.4988, 0.5, 0.4988, 0.0, 0.625, 0.0, 0.625, 0.25, 0.4988, 0.25, 0.625, 0.5, 0.875, 0.5, 0.875, 0.75, 0.625, 0.75, 0.2488, 0.6238, 0.2488, 0.6262, 0.125, 0.75, 0.125, 0.5, 0.2512, 0.6238, 0.2488, 0.6238, 0.125, 0.5, 0.375, 0.5, 0.2512, 0.6262, 0.2512, 0.6238, 0.4988, 0.5, 0.4988, 0.75, 0.2488, 0.6262, 0.2512, 0.6262, 0.375, 0.75, 0.125, 0.75, 0.2488, 0.6238, 0.2512, 0.6238, 0.2512, 0.6262, 0.2488, 0.6262])
me_cube_006.materials.append(mat_material_004)
me_cube_006.update()
me_cylinder_004 = bpy.data.meshes.new('Cylinder.004')
me_cylinder_004.from_pydata([(0.0, 1.0, -1.0), (0.0, 1.0, 1.0), (0.1951, 0.9808, -1.0), (0.1951, 0.9808, 1.0), (0.3827, 0.9239, -1.0), (0.3827, 0.9239, 1.0), (0.5556, 0.8315, -1.0), (0.5556, 0.8315, 1.0), (0.7071, 0.7071, -1.0), (0.7071, 0.7071, 1.0), (0.8315, 0.5556, -1.0), (0.8315, 0.5556, 1.0), (0.9239, 0.3827, -1.0), (0.9239, 0.3827, 1.0), (0.9808, 0.1951, -1.0), (0.9808, 0.1951, 1.0), (1.0, -4.371e-08, -1.0), (1.0, -4.371e-08, 1.0), (0.9808, -0.1951, -1.0), (0.9808, -0.1951, 1.0), (0.9239, -0.3827, -1.0), (0.9239, -0.3827, 1.0), (0.8315, -0.5556, -1.0), (0.8315, -0.5556, 1.0), (0.7071, -0.7071, -1.0), (0.7071, -0.7071, 1.0), (0.5556, -0.8315, -1.0), (0.5556, -0.8315, 1.0), (0.3827, -0.9239, -1.0), (0.3827, -0.9239, 1.0), (0.1951, -0.9808, -1.0), (0.1951, -0.9808, 1.0), (-8.742e-08, -1.0, -1.0), (-8.742e-08, -1.0, 1.0), (-0.1951, -0.9808, -1.0), (-0.1951, -0.9808, 1.0), (-0.3827, -0.9239, -1.0), (-0.3827, -0.9239, 1.0), (-0.5556, -0.8315, -1.0), (-0.5556, -0.8315, 1.0), (-0.7071, -0.7071, -1.0), (-0.7071, -0.7071, 1.0), (-0.8315, -0.5556, -1.0), (-0.8315, -0.5556, 1.0), (-0.9239, -0.3827, -1.0), (-0.9239, -0.3827, 1.0), (-0.9808, -0.1951, -1.0), (-0.9808, -0.1951, 1.0), (-1.0, 1.192e-08, -1.0), (-1.0, 1.192e-08, 1.0), (-0.9808, 0.1951, -1.0), (-0.9808, 0.1951, 1.0), (-0.9239, 0.3827, -1.0), (-0.9239, 0.3827, 1.0), (-0.8315, 0.5556, -1.0), (-0.8315, 0.5556, 1.0), (-0.7071, 0.7071, -1.0), (-0.7071, 0.7071, 1.0), (-0.5556, 0.8315, -1.0), (-0.5556, 0.8315, 1.0), (-0.3827, 0.9239, -1.0), (-0.3827, 0.9239, 1.0), (-0.1951, 0.9808, -1.0), (-0.1951, 0.9808, 1.0)], [], [(0, 1, 3, 2), (2, 3, 5, 4), (4, 5, 7, 6), (6, 7, 9, 8), (8, 9, 11, 10), (10, 11, 13, 12), (12, 13, 15, 14), (14, 15, 17, 16), (16, 17, 19, 18), (18, 19, 21, 20), (20, 21, 23, 22), (22, 23, 25, 24), (24, 25, 27, 26), (26, 27, 29, 28), (28, 29, 31, 30), (30, 31, 33, 32), (32, 33, 35, 34), (34, 35, 37, 36), (36, 37, 39, 38), (38, 39, 41, 40), (40, 41, 43, 42), (42, 43, 45, 44), (44, 45, 47, 46), (46, 47, 49, 48), (48, 49, 51, 50), (50, 51, 53, 52), (52, 53, 55, 54), (54, 55, 57, 56), (56, 57, 59, 58), (58, 59, 61, 60), (3, 1, 63, 61, 59, 57, 55, 53, 51, 49, 47, 45, 43, 41, 39, 37, 35, 33, 31, 29, 27, 25, 23, 21, 19, 17, 15, 13, 11, 9, 7, 5), (60, 61, 63, 62), (62, 63, 1, 0), (0, 2, 4, 6, 8, 10, 12, 14, 16, 18, 20, 22, 24, 26, 28, 30, 32, 34, 36, 38, 40, 42, 44, 46, 48, 50, 52, 54, 56, 58, 60, 62)])
_uv = me_cylinder_004.uv_layers.new(name='UVMap')
_uv.uv.foreach_set('vector', [1.0, 0.5, 1.0, 1.0, 0.9688, 1.0, 0.9688, 0.5, 0.9688, 0.5, 0.9688, 1.0, 0.9375, 1.0, 0.9375, 0.5, 0.9375, 0.5, 0.9375, 1.0, 0.9062, 1.0, 0.9062, 0.5, 0.9062, 0.5, 0.9062, 1.0, 0.875, 1.0, 0.875, 0.5, 0.875, 0.5, 0.875, 1.0, 0.8438, 1.0, 0.8438, 0.5, 0.8438, 0.5, 0.8438, 1.0, 0.8125, 1.0, 0.8125, 0.5, 0.8125, 0.5, 0.8125, 1.0, 0.7812, 1.0, 0.7812, 0.5, 0.7812, 0.5, 0.7812, 1.0, 0.75, 1.0, 0.75, 0.5, 0.75, 0.5, 0.75, 1.0, 0.7188, 1.0, 0.7188, 0.5, 0.7188, 0.5, 0.7188, 1.0, 0.6875, 1.0, 0.6875, 0.5, 0.6875, 0.5, 0.6875, 1.0, 0.6562, 1.0, 0.6562, 0.5, 0.6562, 0.5, 0.6562, 1.0, 0.625, 1.0, 0.625, 0.5, 0.625, 0.5, 0.625, 1.0, 0.5938, 1.0, 0.5938, 0.5, 0.5938, 0.5, 0.5938, 1.0, 0.5625, 1.0, 0.5625, 0.5, 0.5625, 0.5, 0.5625, 1.0, 0.5312, 1.0, 0.5312, 0.5, 0.5312, 0.5, 0.5312, 1.0, 0.5, 1.0, 0.5, 0.5, 0.5, 0.5, 0.5, 1.0, 0.4688, 1.0, 0.4688, 0.5, 0.4688, 0.5, 0.4688, 1.0, 0.4375, 1.0, 0.4375, 0.5, 0.4375, 0.5, 0.4375, 1.0, 0.4062, 1.0, 0.4062, 0.5, 0.4062, 0.5, 0.4062, 1.0, 0.375, 1.0, 0.375, 0.5, 0.375, 0.5, 0.375, 1.0, 0.3438, 1.0, 0.3438, 0.5, 0.3438, 0.5, 0.3438, 1.0, 0.3125, 1.0, 0.3125, 0.5, 0.3125, 0.5, 0.3125, 1.0, 0.2812, 1.0, 0.2812, 0.5, 0.2812, 0.5, 0.2812, 1.0, 0.25, 1.0, 0.25, 0.5, 0.25, 0.5, 0.25, 1.0, 0.2188, 1.0, 0.2188, 0.5, 0.2188, 0.5, 0.2188, 1.0, 0.1875, 1.0, 0.1875, 0.5, 0.1875, 0.5, 0.1875, 1.0, 0.1562, 1.0, 0.1562, 0.5, 0.1562, 0.5, 0.1562, 1.0, 0.125, 1.0, 0.125, 0.5, 0.125, 0.5, 0.125, 1.0, 0.09375, 1.0, 0.09375, 0.5, 0.09375, 0.5, 0.09375, 1.0, 0.0625, 1.0, 0.0625, 0.5, 0.2968, 0.4854, 0.25, 0.49, 0.2032, 0.4854, 0.1582, 0.4717, 0.1167, 0.4496, 0.08029, 0.4197, 0.05045, 0.3833, 0.02827, 0.3418, 0.01461, 0.2968, 0.01, 0.25, 0.01461, 0.2032, 0.02827, 0.1582, 0.05045, 0.1167, 0.08029, 0.08029, 0.1167, 0.05045, 0.1582, 0.02827, 0.2032, 0.01461, 0.25, 0.01, 0.2968, 0.01461, 0.3418, 0.02827, 0.3833, 0.05045, 0.4197, 0.08029, 0.4496, 0.1167, 0.4717, 0.1582, 0.4854, 0.2032, 0.49, 0.25, 0.4854, 0.2968, 0.4717, 0.3418, 0.4496, 0.3833, 0.4197, 0.4197, 0.3833, 0.4496, 0.3418, 0.4717, 0.0625, 0.5, 0.0625, 1.0, 0.03125, 1.0, 0.03125, 0.5, 0.03125, 0.5, 0.03125, 1.0, 0.0, 1.0, 0.0, 0.5, 0.75, 0.49, 0.7968, 0.4854, 0.8418, 0.4717, 0.8833, 0.4496, 0.9197, 0.4197, 0.9496, 0.3833, 0.9717, 0.3418, 0.9854, 0.2968, 0.99, 0.25, 0.9854, 0.2032, 0.9717, 0.1582, 0.9496, 0.1167, 0.9197, 0.08029, 0.8833, 0.05045, 0.8418, 0.02827, 0.7968, 0.01461, 0.75, 0.01, 0.7032, 0.01461, 0.6582, 0.02827, 0.6167, 0.05045, 0.5803, 0.08029, 0.5504, 0.1167, 0.5283, 0.1582, 0.5146, 0.2032, 0.51, 0.25, 0.5146, 0.2968, 0.5283, 0.3418, 0.5504, 0.3833, 0.5803, 0.4197, 0.6167, 0.4496, 0.6582, 0.4717, 0.7032, 0.4854])
me_cylinder_004.materials.append(mat_material_002)
me_cylinder_004.update()
me_cube_008 = bpy.data.meshes.new('Cube.008')
me_cube_008.from_pydata([(-0.7137, 0.7385, 0.4366), (-1.148, 0.7385, 1.255), (-0.7137, 0.7935, 0.4366), (-1.148, 0.7935, 1.255), (-0.6215, 0.7385, 0.4855), (-1.055, 0.7385, 1.304), (-0.6215, 0.7935, 0.4855), (-1.055, 0.7935, 1.304)], [], [(0, 1, 3, 2), (2, 3, 7, 6), (6, 7, 5, 4), (4, 5, 1, 0), (2, 6, 4, 0), (7, 3, 1, 5)])
_uv = me_cube_008.uv_layers.new(name='UVMap')
_uv.uv.foreach_set('vector', [0.375, 0.0, 0.625, 0.0, 0.625, 0.25, 0.375, 0.25, 0.375, 0.25, 0.625, 0.25, 0.625, 0.5, 0.375, 0.5, 0.375, 0.5, 0.625, 0.5, 0.625, 0.75, 0.375, 0.75, 0.375, 0.75, 0.625, 0.75, 0.625, 1.0, 0.375, 1.0, 0.125, 0.5, 0.375, 0.5, 0.375, 0.75, 0.125, 0.75, 0.625, 0.5, 0.875, 0.5, 0.875, 0.75, 0.625, 0.75])
me_cube_008.materials.append(mat_material_004)
me_cube_008.update()
me_cube_009 = bpy.data.meshes.new('Cube.009')
me_cube_009.from_pydata([(-1.083, 0.7914, 1.303), (-1.083, 0.8426, 1.303), (-0.9813, 0.7914, 1.258), (-0.9813, 0.8426, 1.258), (-1.605, 0.8168, -0.005767), (-1.372, 0.7914, 0.6538), (-1.605, 0.8172, -0.005767), (-1.372, 0.8426, 0.6538), (-1.604, 0.8168, -0.00619), (-1.27, 0.7914, 0.6087), (-1.604, 0.8172, -0.00619), (-1.27, 0.8426, 0.6087)], [], [(9, 2, 0, 5), (11, 3, 2, 9), (7, 1, 3, 11), (5, 0, 1, 7), (3, 1, 0, 2), (6, 4, 5, 7), (10, 6, 7, 11), (8, 10, 11, 9), (4, 8, 9, 5), (6, 10, 8, 4)])
_uv = me_cube_009.uv_layers.new(name='UVMap')
_uv.uv.foreach_set('vector', [0.4988, 0.75, 0.625, 0.75, 0.625, 1.0, 0.4988, 1.0, 0.4988, 0.5, 0.625, 0.5, 0.625, 0.75, 0.4988, 0.75, 0.4988, 0.25, 0.625, 0.25, 0.625, 0.5, 0.4988, 0.5, 0.4988, 0.0, 0.625, 0.0, 0.625, 0.25, 0.4988, 0.25, 0.625, 0.5, 0.875, 0.5, 0.875, 0.75, 0.625, 0.75, 0.2488, 0.6238, 0.2488, 0.6262, 0.125, 0.75, 0.125, 0.5, 0.2512, 0.6238, 0.2488, 0.6238, 0.125, 0.5, 0.375, 0.5, 0.2512, 0.6262, 0.2512, 0.6238, 0.4988, 0.5, 0.4988, 0.75, 0.2488, 0.6262, 0.2512, 0.6262, 0.375, 0.75, 0.125, 0.75, 0.2488, 0.6238, 0.2512, 0.6238, 0.2512, 0.6262, 0.2488, 0.6262])
me_cube_009.materials.append(mat_material_004)
me_cube_009.update()
me_cylinder_005 = bpy.data.meshes.new('Cylinder.005')
me_cylinder_005.from_pydata([(0.0, 1.0, -1.0), (0.0, 1.0, 1.0), (0.1951, 0.9808, -1.0), (0.1951, 0.9808, 1.0), (0.3827, 0.9239, -1.0), (0.3827, 0.9239, 1.0), (0.5556, 0.8315, -1.0), (0.5556, 0.8315, 1.0), (0.7071, 0.7071, -1.0), (0.7071, 0.7071, 1.0), (0.8315, 0.5556, -1.0), (0.8315, 0.5556, 1.0), (0.9239, 0.3827, -1.0), (0.9239, 0.3827, 1.0), (0.9808, 0.1951, -1.0), (0.9808, 0.1951, 1.0), (1.0, -4.371e-08, -1.0), (1.0, -4.371e-08, 1.0), (0.9808, -0.1951, -1.0), (0.9808, -0.1951, 1.0), (0.9239, -0.3827, -1.0), (0.9239, -0.3827, 1.0), (0.8315, -0.5556, -1.0), (0.8315, -0.5556, 1.0), (0.7071, -0.7071, -1.0), (0.7071, -0.7071, 1.0), (0.5556, -0.8315, -1.0), (0.5556, -0.8315, 1.0), (0.3827, -0.9239, -1.0), (0.3827, -0.9239, 1.0), (0.1951, -0.9808, -1.0), (0.1951, -0.9808, 1.0), (-8.742e-08, -1.0, -1.0), (-8.742e-08, -1.0, 1.0), (-0.1951, -0.9808, -1.0), (-0.1951, -0.9808, 1.0), (-0.3827, -0.9239, -1.0), (-0.3827, -0.9239, 1.0), (-0.5556, -0.8315, -1.0), (-0.5556, -0.8315, 1.0), (-0.7071, -0.7071, -1.0), (-0.7071, -0.7071, 1.0), (-0.8315, -0.5556, -1.0), (-0.8315, -0.5556, 1.0), (-0.9239, -0.3827, -1.0), (-0.9239, -0.3827, 1.0), (-0.9808, -0.1951, -1.0), (-0.9808, -0.1951, 1.0), (-1.0, 1.192e-08, -1.0), (-1.0, 1.192e-08, 1.0), (-0.9808, 0.1951, -1.0), (-0.9808, 0.1951, 1.0), (-0.9239, 0.3827, -1.0), (-0.9239, 0.3827, 1.0), (-0.8315, 0.5556, -1.0), (-0.8315, 0.5556, 1.0), (-0.7071, 0.7071, -1.0), (-0.7071, 0.7071, 1.0), (-0.5556, 0.8315, -1.0), (-0.5556, 0.8315, 1.0), (-0.3827, 0.9239, -1.0), (-0.3827, 0.9239, 1.0), (-0.1951, 0.9808, -1.0), (-0.1951, 0.9808, 1.0)], [], [(0, 1, 3, 2), (2, 3, 5, 4), (4, 5, 7, 6), (6, 7, 9, 8), (8, 9, 11, 10), (10, 11, 13, 12), (12, 13, 15, 14), (14, 15, 17, 16), (16, 17, 19, 18), (18, 19, 21, 20), (20, 21, 23, 22), (22, 23, 25, 24), (24, 25, 27, 26), (26, 27, 29, 28), (28, 29, 31, 30), (30, 31, 33, 32), (32, 33, 35, 34), (34, 35, 37, 36), (36, 37, 39, 38), (38, 39, 41, 40), (40, 41, 43, 42), (42, 43, 45, 44), (44, 45, 47, 46), (46, 47, 49, 48), (48, 49, 51, 50), (50, 51, 53, 52), (52, 53, 55, 54), (54, 55, 57, 56), (56, 57, 59, 58), (58, 59, 61, 60), (3, 1, 63, 61, 59, 57, 55, 53, 51, 49, 47, 45, 43, 41, 39, 37, 35, 33, 31, 29, 27, 25, 23, 21, 19, 17, 15, 13, 11, 9, 7, 5), (60, 61, 63, 62), (62, 63, 1, 0), (0, 2, 4, 6, 8, 10, 12, 14, 16, 18, 20, 22, 24, 26, 28, 30, 32, 34, 36, 38, 40, 42, 44, 46, 48, 50, 52, 54, 56, 58, 60, 62)])
_uv = me_cylinder_005.uv_layers.new(name='UVMap')
_uv.uv.foreach_set('vector', [1.0, 0.5, 1.0, 1.0, 0.9688, 1.0, 0.9688, 0.5, 0.9688, 0.5, 0.9688, 1.0, 0.9375, 1.0, 0.9375, 0.5, 0.9375, 0.5, 0.9375, 1.0, 0.9062, 1.0, 0.9062, 0.5, 0.9062, 0.5, 0.9062, 1.0, 0.875, 1.0, 0.875, 0.5, 0.875, 0.5, 0.875, 1.0, 0.8438, 1.0, 0.8438, 0.5, 0.8438, 0.5, 0.8438, 1.0, 0.8125, 1.0, 0.8125, 0.5, 0.8125, 0.5, 0.8125, 1.0, 0.7812, 1.0, 0.7812, 0.5, 0.7812, 0.5, 0.7812, 1.0, 0.75, 1.0, 0.75, 0.5, 0.75, 0.5, 0.75, 1.0, 0.7188, 1.0, 0.7188, 0.5, 0.7188, 0.5, 0.7188, 1.0, 0.6875, 1.0, 0.6875, 0.5, 0.6875, 0.5, 0.6875, 1.0, 0.6562, 1.0, 0.6562, 0.5, 0.6562, 0.5, 0.6562, 1.0, 0.625, 1.0, 0.625, 0.5, 0.625, 0.5, 0.625, 1.0, 0.5938, 1.0, 0.5938, 0.5, 0.5938, 0.5, 0.5938, 1.0, 0.5625, 1.0, 0.5625, 0.5, 0.5625, 0.5, 0.5625, 1.0, 0.5312, 1.0, 0.5312, 0.5, 0.5312, 0.5, 0.5312, 1.0, 0.5, 1.0, 0.5, 0.5, 0.5, 0.5, 0.5, 1.0, 0.4688, 1.0, 0.4688, 0.5, 0.4688, 0.5, 0.4688, 1.0, 0.4375, 1.0, 0.4375, 0.5, 0.4375, 0.5, 0.4375, 1.0, 0.4062, 1.0, 0.4062, 0.5, 0.4062, 0.5, 0.4062, 1.0, 0.375, 1.0, 0.375, 0.5, 0.375, 0.5, 0.375, 1.0, 0.3438, 1.0, 0.3438, 0.5, 0.3438, 0.5, 0.3438, 1.0, 0.3125, 1.0, 0.3125, 0.5, 0.3125, 0.5, 0.3125, 1.0, 0.2812, 1.0, 0.2812, 0.5, 0.2812, 0.5, 0.2812, 1.0, 0.25, 1.0, 0.25, 0.5, 0.25, 0.5, 0.25, 1.0, 0.2188, 1.0, 0.2188, 0.5, 0.2188, 0.5, 0.2188, 1.0, 0.1875, 1.0, 0.1875, 0.5, 0.1875, 0.5, 0.1875, 1.0, 0.1562, 1.0, 0.1562, 0.5, 0.1562, 0.5, 0.1562, 1.0, 0.125, 1.0, 0.125, 0.5, 0.125, 0.5, 0.125, 1.0, 0.09375, 1.0, 0.09375, 0.5, 0.09375, 0.5, 0.09375, 1.0, 0.0625, 1.0, 0.0625, 0.5, 0.2968, 0.4854, 0.25, 0.49, 0.2032, 0.4854, 0.1582, 0.4717, 0.1167, 0.4496, 0.08029, 0.4197, 0.05045, 0.3833, 0.02827, 0.3418, 0.01461, 0.2968, 0.01, 0.25, 0.01461, 0.2032, 0.02827, 0.1582, 0.05045, 0.1167, 0.08029, 0.08029, 0.1167, 0.05045, 0.1582, 0.02827, 0.2032, 0.01461, 0.25, 0.01, 0.2968, 0.01461, 0.3418, 0.02827, 0.3833, 0.05045, 0.4197, 0.08029, 0.4496, 0.1167, 0.4717, 0.1582, 0.4854, 0.2032, 0.49, 0.25, 0.4854, 0.2968, 0.4717, 0.3418, 0.4496, 0.3833, 0.4197, 0.4197, 0.3833, 0.4496, 0.3418, 0.4717, 0.0625, 0.5, 0.0625, 1.0, 0.03125, 1.0, 0.03125, 0.5, 0.03125, 0.5, 0.03125, 1.0, 0.0, 1.0, 0.0, 0.5, 0.75, 0.49, 0.7968, 0.4854, 0.8418, 0.4717, 0.8833, 0.4496, 0.9197, 0.4197, 0.9496, 0.3833, 0.9717, 0.3418, 0.9854, 0.2968, 0.99, 0.25, 0.9854, 0.2032, 0.9717, 0.1582, 0.9496, 0.1167, 0.9197, 0.08029, 0.8833, 0.05045, 0.8418, 0.02827, 0.7968, 0.01461, 0.75, 0.01, 0.7032, 0.01461, 0.6582, 0.02827, 0.6167, 0.05045, 0.5803, 0.08029, 0.5504, 0.1167, 0.5283, 0.1582, 0.5146, 0.2032, 0.51, 0.25, 0.5146, 0.2968, 0.5283, 0.3418, 0.5504, 0.3833, 0.5803, 0.4197, 0.6167, 0.4496, 0.6582, 0.4717, 0.7032, 0.4854])
me_cylinder_005.materials.append(mat_material_002)
me_cylinder_005.update()
me_cube_010 = bpy.data.meshes.new('Cube.010')
me_cube_010.from_pydata([(-0.7137, -0.06152, 0.4366), (-1.148, -0.06152, 1.255), (-0.7137, -0.00651, 0.4366), (-1.148, -0.00651, 1.255), (-0.6215, -0.06152, 0.4855), (-1.055, -0.06152, 1.304), (-0.6215, -0.00651, 0.4855), (-1.055, -0.00651, 1.304)], [], [(0, 1, 3, 2), (2, 3, 7, 6), (6, 7, 5, 4), (4, 5, 1, 0), (2, 6, 4, 0), (7, 3, 1, 5)])
_uv = me_cube_010.uv_layers.new(name='UVMap')
_uv.uv.foreach_set('vector', [0.375, 0.0, 0.625, 0.0, 0.625, 0.25, 0.375, 0.25, 0.375, 0.25, 0.625, 0.25, 0.625, 0.5, 0.375, 0.5, 0.375, 0.5, 0.625, 0.5, 0.625, 0.75, 0.375, 0.75, 0.375, 0.75, 0.625, 0.75, 0.625, 1.0, 0.375, 1.0, 0.125, 0.5, 0.375, 0.5, 0.375, 0.75, 0.125, 0.75, 0.625, 0.5, 0.875, 0.5, 0.875, 0.75, 0.625, 0.75])
me_cube_010.materials.append(mat_material_004)
me_cube_010.update()
me_cube_011 = bpy.data.meshes.new('Cube.011')
me_cube_011.from_pydata([(-1.083, -0.008647, 1.303), (-1.083, 0.04263, 1.303), (-0.9813, -0.008647, 1.258), (-0.9813, 0.04263, 1.258), (-1.605, 0.01675, -0.005767), (-1.372, -0.008647, 0.6538), (-1.605, 0.01723, -0.005767), (-1.372, 0.04263, 0.6538), (-1.604, 0.01675, -0.00619), (-1.27, -0.008647, 0.6087), (-1.604, 0.01723, -0.00619), (-1.27, 0.04263, 0.6087)], [], [(9, 2, 0, 5), (11, 3, 2, 9), (7, 1, 3, 11), (5, 0, 1, 7), (3, 1, 0, 2), (6, 4, 5, 7), (10, 6, 7, 11), (8, 10, 11, 9), (4, 8, 9, 5), (6, 10, 8, 4)])
_uv = me_cube_011.uv_layers.new(name='UVMap')
_uv.uv.foreach_set('vector', [0.4988, 0.75, 0.625, 0.75, 0.625, 1.0, 0.4988, 1.0, 0.4988, 0.5, 0.625, 0.5, 0.625, 0.75, 0.4988, 0.75, 0.4988, 0.25, 0.625, 0.25, 0.625, 0.5, 0.4988, 0.5, 0.4988, 0.0, 0.625, 0.0, 0.625, 0.25, 0.4988, 0.25, 0.625, 0.5, 0.875, 0.5, 0.875, 0.75, 0.625, 0.75, 0.2488, 0.6238, 0.2488, 0.6262, 0.125, 0.75, 0.125, 0.5, 0.2512, 0.6238, 0.2488, 0.6238, 0.125, 0.5, 0.375, 0.5, 0.2512, 0.6262, 0.2512, 0.6238, 0.4988, 0.5, 0.4988, 0.75, 0.2488, 0.6262, 0.2512, 0.6262, 0.375, 0.75, 0.125, 0.75, 0.2488, 0.6238, 0.2512, 0.6238, 0.2512, 0.6262, 0.2488, 0.6262])
me_cube_011.materials.append(mat_material_004)
me_cube_011.update()
me_cylinder_006 = bpy.data.meshes.new('Cylinder.006')
me_cylinder_006.from_pydata([(0.0, 1.0, -1.0), (0.0, 1.0, 1.0), (0.1951, 0.9808, -1.0), (0.1951, 0.9808, 1.0), (0.3827, 0.9239, -1.0), (0.3827, 0.9239, 1.0), (0.5556, 0.8315, -1.0), (0.5556, 0.8315, 1.0), (0.7071, 0.7071, -1.0), (0.7071, 0.7071, 1.0), (0.8315, 0.5556, -1.0), (0.8315, 0.5556, 1.0), (0.9239, 0.3827, -1.0), (0.9239, 0.3827, 1.0), (0.9808, 0.1951, -1.0), (0.9808, 0.1951, 1.0), (1.0, -4.371e-08, -1.0), (1.0, -4.371e-08, 1.0), (0.9808, -0.1951, -1.0), (0.9808, -0.1951, 1.0), (0.9239, -0.3827, -1.0), (0.9239, -0.3827, 1.0), (0.8315, -0.5556, -1.0), (0.8315, -0.5556, 1.0), (0.7071, -0.7071, -1.0), (0.7071, -0.7071, 1.0), (0.5556, -0.8315, -1.0), (0.5556, -0.8315, 1.0), (0.3827, -0.9239, -1.0), (0.3827, -0.9239, 1.0), (0.1951, -0.9808, -1.0), (0.1951, -0.9808, 1.0), (-8.742e-08, -1.0, -1.0), (-8.742e-08, -1.0, 1.0), (-0.1951, -0.9808, -1.0), (-0.1951, -0.9808, 1.0), (-0.3827, -0.9239, -1.0), (-0.3827, -0.9239, 1.0), (-0.5556, -0.8315, -1.0), (-0.5556, -0.8315, 1.0), (-0.7071, -0.7071, -1.0), (-0.7071, -0.7071, 1.0), (-0.8315, -0.5556, -1.0), (-0.8315, -0.5556, 1.0), (-0.9239, -0.3827, -1.0), (-0.9239, -0.3827, 1.0), (-0.9808, -0.1951, -1.0), (-0.9808, -0.1951, 1.0), (-1.0, 1.192e-08, -1.0), (-1.0, 1.192e-08, 1.0), (-0.9808, 0.1951, -1.0), (-0.9808, 0.1951, 1.0), (-0.9239, 0.3827, -1.0), (-0.9239, 0.3827, 1.0), (-0.8315, 0.5556, -1.0), (-0.8315, 0.5556, 1.0), (-0.7071, 0.7071, -1.0), (-0.7071, 0.7071, 1.0), (-0.5556, 0.8315, -1.0), (-0.5556, 0.8315, 1.0), (-0.3827, 0.9239, -1.0), (-0.3827, 0.9239, 1.0), (-0.1951, 0.9808, -1.0), (-0.1951, 0.9808, 1.0)], [], [(0, 1, 3, 2), (2, 3, 5, 4), (4, 5, 7, 6), (6, 7, 9, 8), (8, 9, 11, 10), (10, 11, 13, 12), (12, 13, 15, 14), (14, 15, 17, 16), (16, 17, 19, 18), (18, 19, 21, 20), (20, 21, 23, 22), (22, 23, 25, 24), (24, 25, 27, 26), (26, 27, 29, 28), (28, 29, 31, 30), (30, 31, 33, 32), (32, 33, 35, 34), (34, 35, 37, 36), (36, 37, 39, 38), (38, 39, 41, 40), (40, 41, 43, 42), (42, 43, 45, 44), (44, 45, 47, 46), (46, 47, 49, 48), (48, 49, 51, 50), (50, 51, 53, 52), (52, 53, 55, 54), (54, 55, 57, 56), (56, 57, 59, 58), (58, 59, 61, 60), (3, 1, 63, 61, 59, 57, 55, 53, 51, 49, 47, 45, 43, 41, 39, 37, 35, 33, 31, 29, 27, 25, 23, 21, 19, 17, 15, 13, 11, 9, 7, 5), (60, 61, 63, 62), (62, 63, 1, 0), (0, 2, 4, 6, 8, 10, 12, 14, 16, 18, 20, 22, 24, 26, 28, 30, 32, 34, 36, 38, 40, 42, 44, 46, 48, 50, 52, 54, 56, 58, 60, 62)])
_uv = me_cylinder_006.uv_layers.new(name='UVMap')
_uv.uv.foreach_set('vector', [1.0, 0.5, 1.0, 1.0, 0.9688, 1.0, 0.9688, 0.5, 0.9688, 0.5, 0.9688, 1.0, 0.9375, 1.0, 0.9375, 0.5, 0.9375, 0.5, 0.9375, 1.0, 0.9062, 1.0, 0.9062, 0.5, 0.9062, 0.5, 0.9062, 1.0, 0.875, 1.0, 0.875, 0.5, 0.875, 0.5, 0.875, 1.0, 0.8438, 1.0, 0.8438, 0.5, 0.8438, 0.5, 0.8438, 1.0, 0.8125, 1.0, 0.8125, 0.5, 0.8125, 0.5, 0.8125, 1.0, 0.7812, 1.0, 0.7812, 0.5, 0.7812, 0.5, 0.7812, 1.0, 0.75, 1.0, 0.75, 0.5, 0.75, 0.5, 0.75, 1.0, 0.7188, 1.0, 0.7188, 0.5, 0.7188, 0.5, 0.7188, 1.0, 0.6875, 1.0, 0.6875, 0.5, 0.6875, 0.5, 0.6875, 1.0, 0.6562, 1.0, 0.6562, 0.5, 0.6562, 0.5, 0.6562, 1.0, 0.625, 1.0, 0.625, 0.5, 0.625, 0.5, 0.625, 1.0, 0.5938, 1.0, 0.5938, 0.5, 0.5938, 0.5, 0.5938, 1.0, 0.5625, 1.0, 0.5625, 0.5, 0.5625, 0.5, 0.5625, 1.0, 0.5312, 1.0, 0.5312, 0.5, 0.5312, 0.5, 0.5312, 1.0, 0.5, 1.0, 0.5, 0.5, 0.5, 0.5, 0.5, 1.0, 0.4688, 1.0, 0.4688, 0.5, 0.4688, 0.5, 0.4688, 1.0, 0.4375, 1.0, 0.4375, 0.5, 0.4375, 0.5, 0.4375, 1.0, 0.4062, 1.0, 0.4062, 0.5, 0.4062, 0.5, 0.4062, 1.0, 0.375, 1.0, 0.375, 0.5, 0.375, 0.5, 0.375, 1.0, 0.3438, 1.0, 0.3438, 0.5, 0.3438, 0.5, 0.3438, 1.0, 0.3125, 1.0, 0.3125, 0.5, 0.3125, 0.5, 0.3125, 1.0, 0.2812, 1.0, 0.2812, 0.5, 0.2812, 0.5, 0.2812, 1.0, 0.25, 1.0, 0.25, 0.5, 0.25, 0.5, 0.25, 1.0, 0.2188, 1.0, 0.2188, 0.5, 0.2188, 0.5, 0.2188, 1.0, 0.1875, 1.0, 0.1875, 0.5, 0.1875, 0.5, 0.1875, 1.0, 0.1562, 1.0, 0.1562, 0.5, 0.1562, 0.5, 0.1562, 1.0, 0.125, 1.0, 0.125, 0.5, 0.125, 0.5, 0.125, 1.0, 0.09375, 1.0, 0.09375, 0.5, 0.09375, 0.5, 0.09375, 1.0, 0.0625, 1.0, 0.0625, 0.5, 0.2968, 0.4854, 0.25, 0.49, 0.2032, 0.4854, 0.1582, 0.4717, 0.1167, 0.4496, 0.08029, 0.4197, 0.05045, 0.3833, 0.02827, 0.3418, 0.01461, 0.2968, 0.01, 0.25, 0.01461, 0.2032, 0.02827, 0.1582, 0.05045, 0.1167, 0.08029, 0.08029, 0.1167, 0.05045, 0.1582, 0.02827, 0.2032, 0.01461, 0.25, 0.01, 0.2968, 0.01461, 0.3418, 0.02827, 0.3833, 0.05045, 0.4197, 0.08029, 0.4496, 0.1167, 0.4717, 0.1582, 0.4854, 0.2032, 0.49, 0.25, 0.4854, 0.2968, 0.4717, 0.3418, 0.4496, 0.3833, 0.4197, 0.4197, 0.3833, 0.4496, 0.3418, 0.4717, 0.0625, 0.5, 0.0625, 1.0, 0.03125, 1.0, 0.03125, 0.5, 0.03125, 0.5, 0.03125, 1.0, 0.0, 1.0, 0.0, 0.5, 0.75, 0.49, 0.7968, 0.4854, 0.8418, 0.4717, 0.8833, 0.4496, 0.9197, 0.4197, 0.9496, 0.3833, 0.9717, 0.3418, 0.9854, 0.2968, 0.99, 0.25, 0.9854, 0.2032, 0.9717, 0.1582, 0.9496, 0.1167, 0.9197, 0.08029, 0.8833, 0.05045, 0.8418, 0.02827, 0.7968, 0.01461, 0.75, 0.01, 0.7032, 0.01461, 0.6582, 0.02827, 0.6167, 0.05045, 0.5803, 0.08029, 0.5504, 0.1167, 0.5283, 0.1582, 0.5146, 0.2032, 0.51, 0.25, 0.5146, 0.2968, 0.5283, 0.3418, 0.5504, 0.3833, 0.5803, 0.4197, 0.6167, 0.4496, 0.6582, 0.4717, 0.7032, 0.4854])
me_cylinder_006.materials.append(mat_material_002)
me_cylinder_006.update()
me_cube_012 = bpy.data.meshes.new('Cube.012')
me_cube_012.from_pydata([(-0.7137, -0.8615, 0.4366), (-1.148, -0.8615, 1.255), (-0.7137, -0.8065, 0.4366), (-1.148, -0.8065, 1.255), (-0.6215, -0.8615, 0.4855), (-1.055, -0.8615, 1.304), (-0.6215, -0.8065, 0.4855), (-1.055, -0.8065, 1.304)], [], [(0, 1, 3, 2), (2, 3, 7, 6), (6, 7, 5, 4), (4, 5, 1, 0), (2, 6, 4, 0), (7, 3, 1, 5)])
_uv = me_cube_012.uv_layers.new(name='UVMap')
_uv.uv.foreach_set('vector', [0.375, 0.0, 0.625, 0.0, 0.625, 0.25, 0.375, 0.25, 0.375, 0.25, 0.625, 0.25, 0.625, 0.5, 0.375, 0.5, 0.375, 0.5, 0.625, 0.5, 0.625, 0.75, 0.375, 0.75, 0.375, 0.75, 0.625, 0.75, 0.625, 1.0, 0.375, 1.0, 0.125, 0.5, 0.375, 0.5, 0.375, 0.75, 0.125, 0.75, 0.625, 0.5, 0.875, 0.5, 0.875, 0.75, 0.625, 0.75])
me_cube_012.materials.append(mat_material_004)
me_cube_012.update()
me_cube_013 = bpy.data.meshes.new('Cube.013')
me_cube_013.from_pydata([(-1.083, -0.8086, 1.303), (-1.083, -0.7574, 1.303), (-0.9813, -0.8086, 1.258), (-0.9813, -0.7574, 1.258), (-1.605, -0.7832, -0.005767), (-1.372, -0.8086, 0.6538), (-1.605, -0.7828, -0.005767), (-1.372, -0.7574, 0.6538), (-1.604, -0.7832, -0.00619), (-1.27, -0.8086, 0.6087), (-1.604, -0.7828, -0.00619), (-1.27, -0.7574, 0.6087)], [], [(9, 2, 0, 5), (11, 3, 2, 9), (7, 1, 3, 11), (5, 0, 1, 7), (3, 1, 0, 2), (6, 4, 5, 7), (10, 6, 7, 11), (8, 10, 11, 9), (4, 8, 9, 5), (6, 10, 8, 4)])
_uv = me_cube_013.uv_layers.new(name='UVMap')
_uv.uv.foreach_set('vector', [0.4988, 0.75, 0.625, 0.75, 0.625, 1.0, 0.4988, 1.0, 0.4988, 0.5, 0.625, 0.5, 0.625, 0.75, 0.4988, 0.75, 0.4988, 0.25, 0.625, 0.25, 0.625, 0.5, 0.4988, 0.5, 0.4988, 0.0, 0.625, 0.0, 0.625, 0.25, 0.4988, 0.25, 0.625, 0.5, 0.875, 0.5, 0.875, 0.75, 0.625, 0.75, 0.2488, 0.6238, 0.2488, 0.6262, 0.125, 0.75, 0.125, 0.5, 0.2512, 0.6238, 0.2488, 0.6238, 0.125, 0.5, 0.375, 0.5, 0.2512, 0.6262, 0.2512, 0.6238, 0.4988, 0.5, 0.4988, 0.75, 0.2488, 0.6262, 0.2512, 0.6262, 0.375, 0.75, 0.125, 0.75, 0.2488, 0.6238, 0.2512, 0.6238, 0.2512, 0.6262, 0.2488, 0.6262])
me_cube_013.materials.append(mat_material_004)
me_cube_013.update()
me_cylinder_008 = bpy.data.meshes.new('Cylinder.008')
me_cylinder_008.from_pydata([(0.0, 1.0, -1.0), (0.0, 1.0, 1.0), (0.1951, 0.9808, -1.0), (0.1951, 0.9808, 1.0), (0.3827, 0.9239, -1.0), (0.3827, 0.9239, 1.0), (0.5556, 0.8315, -1.0), (0.5556, 0.8315, 1.0), (0.7071, 0.7071, -1.0), (0.7071, 0.7071, 1.0), (0.8315, 0.5556, -1.0), (0.8315, 0.5556, 1.0), (0.9239, 0.3827, -1.0), (0.9239, 0.3827, 1.0), (0.9808, 0.1951, -1.0), (0.9808, 0.1951, 1.0), (1.0, -4.371e-08, -1.0), (1.0, -4.371e-08, 1.0), (0.9808, -0.1951, -1.0), (0.9808, -0.1951, 1.0), (0.9239, -0.3827, -1.0), (0.9239, -0.3827, 1.0), (0.8315, -0.5556, -1.0), (0.8315, -0.5556, 1.0), (0.7071, -0.7071, -1.0), (0.7071, -0.7071, 1.0), (0.5556, -0.8315, -1.0), (0.5556, -0.8315, 1.0), (0.3827, -0.9239, -1.0), (0.3827, -0.9239, 1.0), (0.1951, -0.9808, -1.0), (0.1951, -0.9808, 1.0), (-8.742e-08, -1.0, -1.0), (-8.742e-08, -1.0, 1.0), (-0.1951, -0.9808, -1.0), (-0.1951, -0.9808, 1.0), (-0.3827, -0.9239, -1.0), (-0.3827, -0.9239, 1.0), (-0.5556, -0.8315, -1.0), (-0.5556, -0.8315, 1.0), (-0.7071, -0.7071, -1.0), (-0.7071, -0.7071, 1.0), (-0.8315, -0.5556, -1.0), (-0.8315, -0.5556, 1.0), (-0.9239, -0.3827, -1.0), (-0.9239, -0.3827, 1.0), (-0.9808, -0.1951, -1.0), (-0.9808, -0.1951, 1.0), (-1.0, 1.192e-08, -1.0), (-1.0, 1.192e-08, 1.0), (-0.9808, 0.1951, -1.0), (-0.9808, 0.1951, 1.0), (-0.9239, 0.3827, -1.0), (-0.9239, 0.3827, 1.0), (-0.8315, 0.5556, -1.0), (-0.8315, 0.5556, 1.0), (-0.7071, 0.7071, -1.0), (-0.7071, 0.7071, 1.0), (-0.5556, 0.8315, -1.0), (-0.5556, 0.8315, 1.0), (-0.3827, 0.9239, -1.0), (-0.3827, 0.9239, 1.0), (-0.1951, 0.9808, -1.0), (-0.1951, 0.9808, 1.0)], [], [(0, 1, 3, 2), (2, 3, 5, 4), (4, 5, 7, 6), (6, 7, 9, 8), (8, 9, 11, 10), (10, 11, 13, 12), (12, 13, 15, 14), (14, 15, 17, 16), (16, 17, 19, 18), (18, 19, 21, 20), (20, 21, 23, 22), (22, 23, 25, 24), (24, 25, 27, 26), (26, 27, 29, 28), (28, 29, 31, 30), (30, 31, 33, 32), (32, 33, 35, 34), (34, 35, 37, 36), (36, 37, 39, 38), (38, 39, 41, 40), (40, 41, 43, 42), (42, 43, 45, 44), (44, 45, 47, 46), (46, 47, 49, 48), (48, 49, 51, 50), (50, 51, 53, 52), (52, 53, 55, 54), (54, 55, 57, 56), (56, 57, 59, 58), (58, 59, 61, 60), (3, 1, 63, 61, 59, 57, 55, 53, 51, 49, 47, 45, 43, 41, 39, 37, 35, 33, 31, 29, 27, 25, 23, 21, 19, 17, 15, 13, 11, 9, 7, 5), (60, 61, 63, 62), (62, 63, 1, 0), (0, 2, 4, 6, 8, 10, 12, 14, 16, 18, 20, 22, 24, 26, 28, 30, 32, 34, 36, 38, 40, 42, 44, 46, 48, 50, 52, 54, 56, 58, 60, 62)])
_uv = me_cylinder_008.uv_layers.new(name='UVMap')
_uv.uv.foreach_set('vector', [1.0, 0.5, 1.0, 1.0, 0.9688, 1.0, 0.9688, 0.5, 0.9688, 0.5, 0.9688, 1.0, 0.9375, 1.0, 0.9375, 0.5, 0.9375, 0.5, 0.9375, 1.0, 0.9062, 1.0, 0.9062, 0.5, 0.9062, 0.5, 0.9062, 1.0, 0.875, 1.0, 0.875, 0.5, 0.875, 0.5, 0.875, 1.0, 0.8438, 1.0, 0.8438, 0.5, 0.8438, 0.5, 0.8438, 1.0, 0.8125, 1.0, 0.8125, 0.5, 0.8125, 0.5, 0.8125, 1.0, 0.7812, 1.0, 0.7812, 0.5, 0.7812, 0.5, 0.7812, 1.0, 0.75, 1.0, 0.75, 0.5, 0.75, 0.5, 0.75, 1.0, 0.7188, 1.0, 0.7188, 0.5, 0.7188, 0.5, 0.7188, 1.0, 0.6875, 1.0, 0.6875, 0.5, 0.6875, 0.5, 0.6875, 1.0, 0.6562, 1.0, 0.6562, 0.5, 0.6562, 0.5, 0.6562, 1.0, 0.625, 1.0, 0.625, 0.5, 0.625, 0.5, 0.625, 1.0, 0.5938, 1.0, 0.5938, 0.5, 0.5938, 0.5, 0.5938, 1.0, 0.5625, 1.0, 0.5625, 0.5, 0.5625, 0.5, 0.5625, 1.0, 0.5312, 1.0, 0.5312, 0.5, 0.5312, 0.5, 0.5312, 1.0, 0.5, 1.0, 0.5, 0.5, 0.5, 0.5, 0.5, 1.0, 0.4688, 1.0, 0.4688, 0.5, 0.4688, 0.5, 0.4688, 1.0, 0.4375, 1.0, 0.4375, 0.5, 0.4375, 0.5, 0.4375, 1.0, 0.4062, 1.0, 0.4062, 0.5, 0.4062, 0.5, 0.4062, 1.0, 0.375, 1.0, 0.375, 0.5, 0.375, 0.5, 0.375, 1.0, 0.3438, 1.0, 0.3438, 0.5, 0.3438, 0.5, 0.3438, 1.0, 0.3125, 1.0, 0.3125, 0.5, 0.3125, 0.5, 0.3125, 1.0, 0.2812, 1.0, 0.2812, 0.5, 0.2812, 0.5, 0.2812, 1.0, 0.25, 1.0, 0.25, 0.5, 0.25, 0.5, 0.25, 1.0, 0.2188, 1.0, 0.2188, 0.5, 0.2188, 0.5, 0.2188, 1.0, 0.1875, 1.0, 0.1875, 0.5, 0.1875, 0.5, 0.1875, 1.0, 0.1562, 1.0, 0.1562, 0.5, 0.1562, 0.5, 0.1562, 1.0, 0.125, 1.0, 0.125, 0.5, 0.125, 0.5, 0.125, 1.0, 0.09375, 1.0, 0.09375, 0.5, 0.09375, 0.5, 0.09375, 1.0, 0.0625, 1.0, 0.0625, 0.5, 0.2968, 0.4854, 0.25, 0.49, 0.2032, 0.4854, 0.1582, 0.4717, 0.1167, 0.4496, 0.08029, 0.4197, 0.05045, 0.3833, 0.02827, 0.3418, 0.01461, 0.2968, 0.01, 0.25, 0.01461, 0.2032, 0.02827, 0.1582, 0.05045, 0.1167, 0.08029, 0.08029, 0.1167, 0.05045, 0.1582, 0.02827, 0.2032, 0.01461, 0.25, 0.01, 0.2968, 0.01461, 0.3418, 0.02827, 0.3833, 0.05045, 0.4197, 0.08029, 0.4496, 0.1167, 0.4717, 0.1582, 0.4854, 0.2032, 0.49, 0.25, 0.4854, 0.2968, 0.4717, 0.3418, 0.4496, 0.3833, 0.4197, 0.4197, 0.3833, 0.4496, 0.3418, 0.4717, 0.0625, 0.5, 0.0625, 1.0, 0.03125, 1.0, 0.03125, 0.5, 0.03125, 0.5, 0.03125, 1.0, 0.0, 1.0, 0.0, 0.5, 0.75, 0.49, 0.7968, 0.4854, 0.8418, 0.4717, 0.8833, 0.4496, 0.9197, 0.4197, 0.9496, 0.3833, 0.9717, 0.3418, 0.9854, 0.2968, 0.99, 0.25, 0.9854, 0.2032, 0.9717, 0.1582, 0.9496, 0.1167, 0.9197, 0.08029, 0.8833, 0.05045, 0.8418, 0.02827, 0.7968, 0.01461, 0.75, 0.01, 0.7032, 0.01461, 0.6582, 0.02827, 0.6167, 0.05045, 0.5803, 0.08029, 0.5504, 0.1167, 0.5283, 0.1582, 0.5146, 0.2032, 0.51, 0.25, 0.5146, 0.2968, 0.5283, 0.3418, 0.5504, 0.3833, 0.5803, 0.4197, 0.6167, 0.4496, 0.6582, 0.4717, 0.7032, 0.4854])
me_cylinder_008.materials.append(mat_material_002)
me_cylinder_008.update()
me_cube_016 = bpy.data.meshes.new('Cube.016')
me_cube_016.from_pydata([(-0.7137, 0.7385, 0.4366), (-1.148, 0.7385, 1.255), (-0.7137, 0.7935, 0.4366), (-1.148, 0.7935, 1.255), (-0.6215, 0.7385, 0.4855), (-1.055, 0.7385, 1.304), (-0.6215, 0.7935, 0.4855), (-1.055, 0.7935, 1.304)], [], [(0, 1, 3, 2), (2, 3, 7, 6), (6, 7, 5, 4), (4, 5, 1, 0), (2, 6, 4, 0), (7, 3, 1, 5)])
_uv = me_cube_016.uv_layers.new(name='UVMap')
_uv.uv.foreach_set('vector', [0.375, 0.0, 0.625, 0.0, 0.625, 0.25, 0.375, 0.25, 0.375, 0.25, 0.625, 0.25, 0.625, 0.5, 0.375, 0.5, 0.375, 0.5, 0.625, 0.5, 0.625, 0.75, 0.375, 0.75, 0.375, 0.75, 0.625, 0.75, 0.625, 1.0, 0.375, 1.0, 0.125, 0.5, 0.375, 0.5, 0.375, 0.75, 0.125, 0.75, 0.625, 0.5, 0.875, 0.5, 0.875, 0.75, 0.625, 0.75])
me_cube_016.materials.append(mat_material_004)
me_cube_016.update()
me_cube_017 = bpy.data.meshes.new('Cube.017')
me_cube_017.from_pydata([(-1.083, 0.7914, 1.303), (-1.083, 0.8426, 1.303), (-0.9813, 0.7914, 1.258), (-0.9813, 0.8426, 1.258), (-1.605, 0.8168, -0.005767), (-1.372, 0.7914, 0.6538), (-1.605, 0.8172, -0.005767), (-1.372, 0.8426, 0.6538), (-1.604, 0.8168, -0.00619), (-1.27, 0.7914, 0.6087), (-1.604, 0.8172, -0.00619), (-1.27, 0.8426, 0.6087)], [], [(9, 2, 0, 5), (11, 3, 2, 9), (7, 1, 3, 11), (5, 0, 1, 7), (3, 1, 0, 2), (6, 4, 5, 7), (10, 6, 7, 11), (8, 10, 11, 9), (4, 8, 9, 5), (6, 10, 8, 4)])
_uv = me_cube_017.uv_layers.new(name='UVMap')
_uv.uv.foreach_set('vector', [0.4988, 0.75, 0.625, 0.75, 0.625, 1.0, 0.4988, 1.0, 0.4988, 0.5, 0.625, 0.5, 0.625, 0.75, 0.4988, 0.75, 0.4988, 0.25, 0.625, 0.25, 0.625, 0.5, 0.4988, 0.5, 0.4988, 0.0, 0.625, 0.0, 0.625, 0.25, 0.4988, 0.25, 0.625, 0.5, 0.875, 0.5, 0.875, 0.75, 0.625, 0.75, 0.2488, 0.6238, 0.2488, 0.6262, 0.125, 0.75, 0.125, 0.5, 0.2512, 0.6238, 0.2488, 0.6238, 0.125, 0.5, 0.375, 0.5, 0.2512, 0.6262, 0.2512, 0.6238, 0.4988, 0.5, 0.4988, 0.75, 0.2488, 0.6262, 0.2512, 0.6262, 0.375, 0.75, 0.125, 0.75, 0.2488, 0.6238, 0.2512, 0.6238, 0.2512, 0.6262, 0.2488, 0.6262])
me_cube_017.materials.append(mat_material_004)
me_cube_017.update()
arm_armature = bpy.data.armatures.new('Armature')  # bones are not reproduced

# ---- objects
ob_camera = bpy.data.objects.new('Camera', cam_camera)
ob_chip = bpy.data.objects.new('Chip', me_cube_007)
ob_righthinge2 = bpy.data.objects.new('RightHinge2', me_cylinder_016)
ob_rightleg2 = bpy.data.objects.new('RightLeg2', me_cube_045)
ob_rightfoot2 = bpy.data.objects.new('RightFoot2', me_cube_046)
ob_righthinge1 = bpy.data.objects.new('RightHinge1', me_cylinder_003)
ob_rightleg1 = bpy.data.objects.new('RightLeg1', me_cube_005)
ob_rightfoot1 = bpy.data.objects.new('RightFoot1', me_cube_006)
ob_righthinge3 = bpy.data.objects.new('RightHinge3', me_cylinder_004)
ob_rightleg3 = bpy.data.objects.new('RightLeg3', me_cube_008)
ob_rightfoot3 = bpy.data.objects.new('RightFoot3', me_cube_009)
ob_armature = bpy.data.objects.new('Armature', arm_armature)
ob_sun = bpy.data.objects.new('Sun', light_sun)
ob_lefthinge2 = bpy.data.objects.new('LeftHinge2', me_cylinder_005)
ob_leftleg2 = bpy.data.objects.new('LeftLeg2', me_cube_010)
ob_leftfoot2 = bpy.data.objects.new('LeftFoot2', me_cube_011)
ob_lefthinge1 = bpy.data.objects.new('LeftHinge1', me_cylinder_006)
ob_leftleg1 = bpy.data.objects.new('LeftLeg1', me_cube_012)
ob_leftfoot1 = bpy.data.objects.new('LeftFoot1', me_cube_013)
ob_lefthinge3 = bpy.data.objects.new('LeftHinge3', me_cylinder_008)
ob_leftleg3 = bpy.data.objects.new('LeftLeg3', me_cube_016)
ob_leftfoot3 = bpy.data.objects.new('LeftFoot3', me_cube_017)

# ---- transforms, parenting, visibility, modifiers, constraints
ob_camera.location = (7.359, 5.074, 4.958)
ob_camera.rotation_euler = (1.109, -0.0, 2.174)
ob_camera.lock_rotations_4d = False
ob_camera.empty_display_type = 'ARROWS'
ob_camera.color = (0.0, 0.0, 0.0, 0.0)
ob_camera.display_type = 'WIRE'
ob_camera.lineart.crease_threshold = 0.0
ob_chip.parent = ob_armature
ob_chip.matrix_parent_inverse = Matrix(((1.0, 0.0004067, -0.0005254, -8.288e-05), (0.0004071, -1.0, 0.0005926, -0.0003664), (-0.0005252, -0.0005928, -1.0, 0.6185), (-0.0, 0.0, 0.0, 1.0)))
ob_chip.location = (0.0, 0.0, 0.0)
ob_righthinge2.parent = ob_armature
ob_righthinge2.matrix_parent_inverse = Matrix(((0.8842, -0.0003435, 0.4671, 0.374), (-0.4671, 0.0003396, 0.8842, -1.574), (-0.0004624, -1.0, 0.0001407, 0.0002152), (0.0, -0.0, -0.0, 1.0)))
ob_righthinge2.location = (-1.066, -0.01044, 1.212)
ob_righthinge2.rotation_euler = (4.712, -2.982e-08, -2.982e-08)
ob_righthinge2.scale = (0.0344, 0.0344, 0.07122)
ob_rightleg2.parent = ob_armature
ob_rightleg2.matrix_parent_inverse = Matrix(((0.8842, -0.0003435, 0.4671, 0.374), (-0.4671, 0.0003396, 0.8842, -1.574), (-0.0004624, -1.0, 0.0001407, 0.0002152), (0.0, -0.0, -0.0, 1.0)))
ob_rightleg2.location = (0.0, 0.0, 0.0)
ob_rightfoot2.parent = ob_armature
ob_rightfoot2.matrix_parent_inverse = Matrix(((-0.9173, 0.0004806, 0.3982, -1.462), (-0.3982, 5.537e-05, -0.9173, -0.6346), (-0.000463, -1.0, 0.0001414, 0.0002137), (0.0, -0.0, -0.0, 1.0)))
ob_rightfoot2.location = (0.0, 0.0, 0.0)
ob_righthinge1.parent = ob_armature
ob_righthinge1.matrix_parent_inverse = Matrix(((0.8819, 0.0002663, 0.4715, 0.3611), (-0.4715, 0.0003343, 0.8819, -1.569), (7.7e-05, -1.0, 0.0004212, -0.7996), (-0.0, 0.0, -0.0, 1.0)))
ob_righthinge1.location = (-1.067, -0.8107, 1.211)
ob_righthinge1.rotation_euler = (4.713, -0.002944, -9.838e-05)
ob_righthinge1.scale = (0.0344, 0.0344, 0.07122)
ob_rightleg1.parent = ob_armature
ob_rightleg1.matrix_parent_inverse = Matrix(((0.8832, 0.0004169, 0.4689, 0.3638), (-0.4689, 0.0004082, 0.8832, -1.568), (0.0001767, -1.0, 0.0005562, -0.7994), (-0.0, 0.0, -0.0, 1.0)))
ob_rightleg1.location = (0.0, 0.0, 0.0)
ob_rightfoot1.parent = ob_armature
ob_rightfoot1.matrix_parent_inverse = Matrix(((-0.9144, 7.235e-07, 0.4048, -1.458), (-0.4048, -4.962e-09, -0.9144, -0.6451), (-6.596e-07, -1.0, 2.974e-07, -0.799), (0.0, -0.0, -0.0, 1.0)))
ob_rightfoot1.location = (0.0, 0.0, 0.0)
ob_righthinge3.parent = ob_armature
ob_righthinge3.matrix_parent_inverse = Matrix(((0.8837, -0.000337, 0.468, 0.3651), (-0.468, 0.0003413, 0.8837, -1.568), (-0.0004575, -1.0, 0.0001432, 0.8002), (0.0, -0.0, -0.0, 1.0)))
ob_righthinge3.location = (-1.066, 0.7893, 1.212)
ob_righthinge3.rotation_euler = (4.713, -2.129e-05, -0.0001011)
ob_righthinge3.scale = (0.0344, 0.0344, 0.07122)
ob_rightleg3.parent = ob_armature
ob_rightleg3.matrix_parent_inverse = Matrix(((0.8837, -0.000184, 0.468, 0.3651), (-0.468, 0.0004141, 0.8837, -1.568), (-0.0003564, -1.0, 0.0002791, 0.8004), (0.0, -0.0, -0.0, 1.0)))
ob_rightleg3.location = (0.0, 0.0, 0.0)
ob_rightfoot3.parent = ob_armature
ob_rightfoot3.matrix_parent_inverse = Matrix(((-0.9152, 0.0004396, 0.403, -1.456), (-0.403, -0.0001129, -0.9152, -0.6407), (-0.0003568, -1.0, 0.0002797, 0.8004), (0.0, -0.0, -0.0, 1.0)))
ob_rightfoot3.location = (0.0, 0.0, 0.0)
ob_armature.location = (0.0, 0.0, 0.65)
ob_armature.rotation_euler = (1.571, 0.0, 0.0)
ob_armature.show_in_front = True
ob_sun.location = (-12.75, 4.0, 3.651)
ob_lefthinge2.parent = ob_armature
ob_lefthinge2.matrix_parent_inverse = Matrix(((0.8829, -0.0002069, -0.4695, -0.4039), (0.4695, 0.0007109, 0.8829, -1.589), (0.0001513, -1.0, 0.0007259, 0.0007038), (-0.0, -0.0, -0.0, 1.0)))
ob_lefthinge2.location = (1.065, -0.01044, 1.212)
ob_lefthinge2.rotation_euler = (4.712, 7.928e-08, 2.976e-08)
ob_lefthinge2.scale = (-0.0344, 0.0344, 0.07122)
ob_leftleg2.parent = ob_armature
ob_leftleg2.matrix_parent_inverse = Matrix(((0.8829, -0.0002069, -0.4695, -0.4039), (0.4695, 0.0007109, 0.8829, -1.589), (0.0001513, -1.0, 0.0007259, 0.0007038), (-0.0, -0.0, -0.0, 1.0)))
ob_leftleg2.location = (-0.000314, 5.768e-11, 1.713e-11)
ob_leftleg2.rotation_euler = (-2.22e-16, 1.091e-07, 3.376e-09)
ob_leftleg2.scale = (-1.0, 1.0, 1.0)
ob_leftfoot2.parent = ob_armature
ob_leftfoot2.matrix_parent_inverse = Matrix(((-0.9145, -0.000431, -0.4045, 1.499), (0.4045, -0.0006019, -0.9145, -0.6629), (0.0001509, -1.0, 0.0007259, 0.0007043), (-0.0, 0.0, -0.0, 1.0)))
ob_leftfoot2.location = (-0.0003145, -5.875e-11, -2.72e-10)
ob_leftfoot2.rotation_euler = (-4.441e-16, -2.494e-07, 3.434e-09)
ob_leftfoot2.scale = (-1.0, 1.0, 1.0)
ob_lefthinge1.parent = ob_armature
ob_lefthinge1.matrix_parent_inverse = Matrix(((0.8827, -0.0002071, -0.4699, -0.4038), (0.4699, 0.0007111, 0.8827, -1.589), (0.0001514, -1.0, 0.0007258, -0.7993), (-0.0, -0.0, -0.0, 1.0)))
ob_lefthinge1.location = (1.067, -0.8107, 1.211)
ob_lefthinge1.rotation_euler = (4.713, 0.002944, 9.838e-05)
ob_lefthinge1.scale = (-0.0344, 0.0344, 0.07122)
ob_leftleg1.parent = ob_armature
ob_leftleg1.matrix_parent_inverse = Matrix(((0.8827, -0.0002071, -0.4699, -0.4038), (0.4699, 0.0007111, 0.8827, -1.589), (0.0001514, -1.0, 0.0007258, -0.7993), (-0.0, -0.0, -0.0, 1.0)))
ob_leftleg1.location = (-0.004144, -4.064e-07, 1.22e-05)
ob_leftleg1.rotation_euler = (5.768e-07, 0.005889, 0.0001962)
ob_leftleg1.scale = (-1.0, 1.0, 1.0)
ob_leftfoot1.parent = ob_armature
ob_leftfoot1.matrix_parent_inverse = Matrix(((-0.9148, -0.0004309, -0.404, 1.499), (0.404, -0.0006022, -0.9148, -0.6626), (0.0001509, -1.0, 0.0007258, -0.7993), (-0.0, 0.0, -0.0, 1.0)))
ob_leftfoot1.location = (-0.0004966, -5.643e-08, 4.561e-07)
ob_leftfoot1.rotation_euler = (2.042e-07, 0.001801, 0.0002272)
ob_leftfoot1.scale = (-1.0, 1.0, 1.0)
ob_lefthinge3.parent = ob_armature
ob_lefthinge3.matrix_parent_inverse = Matrix(((0.8832, -0.0002068, -0.4691, -0.4041), (0.4691, 0.000711, 0.8832, -1.589), (0.000151, -1.0, 0.000726, 0.8007), (-0.0, -0.0, -0.0, 1.0)))
ob_lefthinge3.location = (1.065, 0.7893, 1.212)
ob_lefthinge3.rotation_euler = (4.713, 2.133e-05, 0.0001011)
ob_lefthinge3.scale = (-0.0344, 0.0344, 0.07122)
ob_leftleg3.parent = ob_armature
ob_leftleg3.matrix_parent_inverse = Matrix(((0.8832, -0.0002068, -0.4691, -0.4041), (0.4691, 0.000711, 0.8832, -1.589), (0.000151, -1.0, 0.000726, 0.8007), (-0.0, -0.0, -0.0, 1.0)))
ob_leftleg3.location = (-0.0002711, -2.746e-08, 5.814e-09)
ob_leftleg3.rotation_euler = (4.351e-09, 4.284e-05, 0.0002022)
ob_leftleg3.scale = (-1.0, 1.0, 1.0)
ob_leftfoot3.parent = ob_armature
ob_leftfoot3.matrix_parent_inverse = Matrix(((-0.9143, -0.0004311, -0.405, 1.499), (0.405, -0.0006019, -0.9143, -0.6633), (0.0001506, -1.0, 0.0007259, 0.8007), (-0.0, 0.0, -0.0, 1.0)))
ob_leftfoot3.location = (-0.0001519, -1.536e-08, 8.485e-09)
ob_leftfoot3.rotation_euler = (-5.544e-09, -5.503e-05, 0.0002022)
ob_leftfoot3.scale = (-1.0, 1.0, 1.0)

# ---- collection membership
col_collection.objects.link(ob_camera)
col_collection.objects.link(ob_chip)
col_collection.objects.link(ob_righthinge2)
col_collection.objects.link(ob_rightleg2)
col_collection.objects.link(ob_rightfoot2)
col_collection.objects.link(ob_righthinge1)
col_collection.objects.link(ob_rightleg1)
col_collection.objects.link(ob_rightfoot1)
col_collection.objects.link(ob_righthinge3)
col_collection.objects.link(ob_rightleg3)
col_collection.objects.link(ob_rightfoot3)
col_collection.objects.link(ob_armature)
col_collection.objects.link(ob_sun)
col_collection.objects.link(ob_lefthinge2)
col_collection.objects.link(ob_leftleg2)
col_collection.objects.link(ob_leftfoot2)
col_collection.objects.link(ob_lefthinge1)
col_collection.objects.link(ob_leftleg1)
col_collection.objects.link(ob_leftfoot1)
col_collection.objects.link(ob_lefthinge3)
col_collection.objects.link(ob_leftleg3)
col_collection.objects.link(ob_leftfoot3)

# ---- scene / render settings (as saved in the file)
scene.camera = ob_camera
scene.frame_start = 70; scene.frame_end = 89; scene.frame_set(80)
scene.render.engine = 'BLENDER_EEVEE_NEXT'
scene.cycles.sampling_pattern = 'TABULATED_SOBOL'
scene.cycles.use_light_tree = False
scene.view_settings.view_transform = 'Filmic'
bpy.context.view_layer.update()
